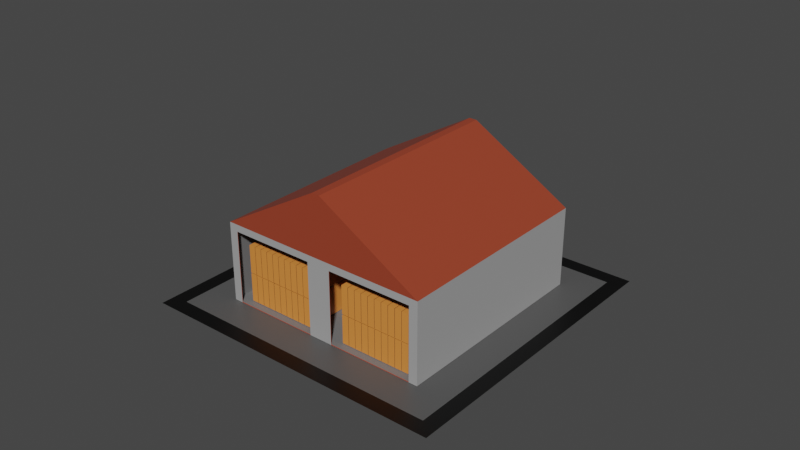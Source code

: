 # Source: close_sclad_2x2.blend  (saved by Blender 2.93.20; exported with 4.5.12 LTS)
import bpy
from mathutils import Matrix  # noqa: F401  (used for matrix-valued properties, if any)

bpy.ops.wm.read_factory_settings(use_empty=True)
scene = bpy.context.scene
scene.name = 'Scene'

# ---- collections
col_collection = bpy.data.collections.new('Collection'); scene.collection.children.link(col_collection)

# ---- materials (node trees are filled in below, after node groups)
mat_material_007 = bpy.data.materials.new('Material.007')
mat_material_007.use_transparent_shadow = False
mat_006 = bpy.data.materials.new('Дорога.006')
mat_006.use_transparent_shadow = False
mat_002 = bpy.data.materials.new('Красный.002')
mat_002.alpha_threshold = 0.0
mat_002.use_transparent_shadow = False
mat_002.line_color = (0.0, 0.0, 0.0, 1.0)
mat_002_1 = bpy.data.materials.new('Серый.002')
mat_002_1.use_transparent_shadow = False
mat_x = bpy.data.materials.new('СветлоСерый')
mat_x.use_transparent_shadow = False
mat_001 = bpy.data.materials.new('Белый.001')
mat_001.use_transparent_shadow = False
mat_001_1 = bpy.data.materials.new('Коричневый.001')
mat_001_1.use_transparent_shadow = False
mat_002_2 = bpy.data.materials.new('Черный.002')
mat_002_2.use_transparent_shadow = False

# ---- material node trees
mat_material_007.use_nodes = True; mat_material_007.node_tree.nodes.clear()
_N = mat_material_007.node_tree.nodes; _L = mat_material_007.node_tree.links
n0 = _N.new('ShaderNodeBsdfPrincipled'); n0.name = 'Principled BSDF'; n0.location = (10, 300)
n0.distribution = 'GGX'
n0.subsurface_method = 'BURLEY'
n0.inputs[0].default_value = (0.08714, 0.08714, 0.08714, 1.0)
n0.inputs[3].default_value = 1.45
n0.inputs[27].default_value = (0.0, 0.0, 0.0, 1.0)
n0.inputs[28].default_value = 1.0
n1 = _N.new('ShaderNodeOutputMaterial'); n1.name = 'Material Output'; n1.location = (300, 300)
_L.new(n0.outputs[0], n1.inputs[0])
n1.is_active_output = True
mat_006.use_nodes = True; mat_006.node_tree.nodes.clear()
_N = mat_006.node_tree.nodes; _L = mat_006.node_tree.links
n0 = _N.new('ShaderNodeBsdfPrincipled'); n0.name = 'Principled BSDF'; n0.location = (10, 300)
n0.distribution = 'GGX'
n0.subsurface_method = 'BURLEY'
n0.inputs[0].default_value = (0.0, 0.0, 0.0, 1.0)
n0.inputs[3].default_value = 1.45
n0.inputs[27].default_value = (0.0, 0.0, 0.0, 1.0)
n0.inputs[28].default_value = 1.0
n1 = _N.new('ShaderNodeOutputMaterial'); n1.name = 'Material Output'; n1.location = (300, 300)
_L.new(n0.outputs[0], n1.inputs[0])
n1.is_active_output = True
mat_002.use_nodes = True; mat_002.node_tree.nodes.clear()
_N = mat_002.node_tree.nodes; _L = mat_002.node_tree.links
n0 = _N.new('ShaderNodeOutputMaterial'); n0.name = 'Material Output'; n0.location = (300, 300)
n1 = _N.new('ShaderNodeBsdfPrincipled'); n1.name = 'Principled BSDF'; n1.location = (10, 300)
n1.distribution = 'GGX'
n1.subsurface_method = 'BURLEY'
n1.inputs[0].default_value = (0.3264, 0.05265, 0.02421, 1.0)
n1.inputs[2].default_value = 0.4
n1.inputs[3].default_value = 1.45
n1.inputs[27].default_value = (0.0, 0.0, 0.0, 1.0)
n1.inputs[28].default_value = 1.0
_L.new(n1.outputs[0], n0.inputs[0])
n0.is_active_output = True
mat_002_1.use_nodes = True; mat_002_1.node_tree.nodes.clear()
_N = mat_002_1.node_tree.nodes; _L = mat_002_1.node_tree.links
n0 = _N.new('ShaderNodeBsdfPrincipled'); n0.name = 'Principled BSDF'; n0.location = (10, 300)
n0.distribution = 'GGX'
n0.subsurface_method = 'BURLEY'
n0.inputs[0].default_value = (0.1734, 0.1734, 0.1734, 1.0)
n0.inputs[3].default_value = 1.45
n0.inputs[27].default_value = (0.0, 0.0, 0.0, 1.0)
n0.inputs[28].default_value = 1.0
n1 = _N.new('ShaderNodeOutputMaterial'); n1.name = 'Material Output'; n1.location = (300, 300)
_L.new(n0.outputs[0], n1.inputs[0])
n1.is_active_output = True
mat_x.use_nodes = True; mat_x.node_tree.nodes.clear()
_N = mat_x.node_tree.nodes; _L = mat_x.node_tree.links
n0 = _N.new('ShaderNodeBsdfPrincipled'); n0.name = 'Principled BSDF'; n0.location = (10, 300)
n0.distribution = 'GGX'
n0.subsurface_method = 'BURLEY'
n0.inputs[0].default_value = (0.3757, 0.3757, 0.3757, 1.0)
n0.inputs[3].default_value = 1.45
n0.inputs[27].default_value = (0.0, 0.0, 0.0, 1.0)
n0.inputs[28].default_value = 1.0
n1 = _N.new('ShaderNodeOutputMaterial'); n1.name = 'Material Output'; n1.location = (300, 300)
_L.new(n0.outputs[0], n1.inputs[0])
n1.is_active_output = True
mat_001.use_nodes = True; mat_001.node_tree.nodes.clear()
_N = mat_001.node_tree.nodes; _L = mat_001.node_tree.links
n0 = _N.new('ShaderNodeBsdfPrincipled'); n0.name = 'Principled BSDF'; n0.location = (10, 300)
n0.distribution = 'GGX'
n0.subsurface_method = 'BURLEY'
n0.inputs[0].default_value = (1.0, 0.9702, 1.0, 1.0)
n0.inputs[3].default_value = 1.45
n0.inputs[27].default_value = (0.0, 0.0, 0.0, 1.0)
n0.inputs[28].default_value = 1.0
n1 = _N.new('ShaderNodeOutputMaterial'); n1.name = 'Material Output'; n1.location = (300, 300)
_L.new(n0.outputs[0], n1.inputs[0])
n1.is_active_output = True
mat_001_1.use_nodes = True; mat_001_1.node_tree.nodes.clear()
_N = mat_001_1.node_tree.nodes; _L = mat_001_1.node_tree.links
n0 = _N.new('ShaderNodeBsdfPrincipled'); n0.name = 'Principled BSDF'; n0.location = (10, 300)
n0.distribution = 'GGX'
n0.subsurface_method = 'BURLEY'
n0.inputs[0].default_value = (0.8, 0.2656, 0.05181, 1.0)
n0.inputs[3].default_value = 1.45
n0.inputs[27].default_value = (0.0, 0.0, 0.0, 1.0)
n0.inputs[28].default_value = 1.0
n1 = _N.new('ShaderNodeOutputMaterial'); n1.name = 'Material Output'; n1.location = (300, 300)
_L.new(n0.outputs[0], n1.inputs[0])
n1.is_active_output = True
mat_002_2.use_nodes = True; mat_002_2.node_tree.nodes.clear()
_N = mat_002_2.node_tree.nodes; _L = mat_002_2.node_tree.links
n0 = _N.new('ShaderNodeBsdfPrincipled'); n0.name = 'Principled BSDF'; n0.location = (10, 300)
n0.distribution = 'GGX'
n0.subsurface_method = 'BURLEY'
n0.inputs[0].default_value = (0.0, 0.0, 0.0, 1.0)
n0.inputs[2].default_value = 1.0
n0.inputs[3].default_value = 1.45
n0.inputs[27].default_value = (0.0, 0.0, 0.0, 1.0)
n0.inputs[28].default_value = 1.0
n1 = _N.new('ShaderNodeOutputMaterial'); n1.name = 'Material Output'; n1.location = (300, 300)
_L.new(n0.outputs[0], n1.inputs[0])
n1.is_active_output = True

# ---- world
world_world = bpy.data.worlds.new('World'); scene.world = world_world
world_world.use_nodes = True; world_world.node_tree.nodes.clear()
_N = world_world.node_tree.nodes; _L = world_world.node_tree.links
n0 = _N.new('ShaderNodeOutputWorld'); n0.name = 'World Output'; n0.location = (300, 300)
n1 = _N.new('ShaderNodeBackground'); n1.name = 'Background'; n1.location = (10, 300)
n1.inputs[0].default_value = (0.05088, 0.05088, 0.05088, 1.0)
_L.new(n1.outputs[0], n0.inputs[0])
n0.is_active_output = True
world_world.color = (0.05088, 0.05088, 0.05088)
world_world.use_sun_shadow = False
world_world.sun_shadow_jitter_overblur = 0.0

# ---- meshes
me_plane_010 = bpy.data.meshes.new('Plane.010')
me_plane_010.from_pydata([(-0.025, -0.025, 0.0), (0.075, -0.025, 0.0), (-0.025, 0.075, 0.0), (0.075, 0.075, 0.0), (0.07, -0.025, 0.0), (0.07, 0.075, 0.0), (-0.02, 0.075, 0.0), (-0.02, -0.025, 0.0), (-0.025, 0.07, 0.0), (0.075, 0.07, 0.0), (0.07, 0.07, 0.0), (-0.02, 0.07, 0.0), (-0.025, -0.02, 0.0), (0.075, -0.02, 0.0), (0.07, -0.02, 0.0), (-0.02, -0.02, 0.0), (-0.006831, -0.009669, 0.02371), (0.05683, -0.009534, 0.0002065), (0.05683, -0.009669, 9.651e-05), (0.05683, -0.009534, 0.02371), (0.05683, -0.009669, 0.02371), (0.02104, -0.009534, 0.0002065), (0.02104, -0.009669, 9.651e-05), (0.02896, -0.009669, 9.651e-05), (0.02896, -0.009534, 0.0002065), (0.02625, -0.009669, 9.651e-05), (0.02625, -0.009534, 0.0002065), (0.02375, -0.009669, 9.651e-05), (0.02375, -0.009534, 0.0002065), (0.02375, -0.009669, 0.02593), (0.02375, -0.009534, 0.02593), (-0.006831, -0.009534, 0.0002065), (-0.006831, -0.009669, 9.651e-05), (0.02375, -0.009534, 0.0452), (0.02371, -0.009669, 0.04531), (0.02625, -0.009534, 0.0452), (0.02629, -0.009669, 0.04531), (0.02104, -0.009534, 0.02371), (0.02896, -0.009534, 0.02371), (0.05953, -0.009534, 0.0002065), (0.05967, -0.009669, 9.651e-05), (0.05953, -0.009534, 0.02593), (0.05967, -0.009669, 0.02599), (-0.009669, -0.009669, 0.02599), (-0.009534, -0.009534, 0.02593), (-0.009669, -0.009669, 9.651e-05), (-0.009534, -0.009534, 0.0002065), (0.02625, -0.009534, 0.02593), (0.02625, -0.009669, 0.02593), (-0.006831, 0.05953, 0.0002065), (-0.006831, 0.05967, 9.651e-05), (0.02629, 0.05967, 0.04531), (0.02625, 0.05953, 0.0452), (0.02371, 0.05967, 0.04531), (0.02375, 0.05953, 0.0452), (0.02896, 0.05953, 0.02371), (0.02896, 0.05967, 0.02371), (-0.009534, 0.05953, 0.0002065), (-0.009669, 0.05967, 9.651e-05), (0.05953, 0.05953, 0.02593), (0.05967, 0.05967, 0.02599), (0.02625, 0.05967, 0.02593), (0.02625, 0.05953, 0.02593), (-0.009534, 0.025, 0.0002065), (-0.009669, 0.025, 9.651e-05), (-0.009669, 0.025, 0.02599), (-0.009534, 0.025, 0.02593), (0.05953, 0.025, 0.02593), (0.05967, 0.025, 0.02599), (0.02375, 0.025, 9.651e-05), (0.02375, 0.025, 0.0002065), (0.05683, 0.05967, 9.651e-05), (0.05683, 0.05953, 0.0002065), (0.05683, 0.05967, 0.02371), (0.05683, 0.05953, 0.02371), (-0.006831, 0.05953, 0.02371), (-0.006831, 0.05967, 0.02371), (0.02896, 0.05953, 0.0002065), (0.02896, 0.05967, 9.651e-05), (0.02104, 0.05953, 0.0002065), (0.02104, 0.05967, 9.651e-05), (0.02104, 0.05953, 0.02371), (0.02104, 0.05967, 0.02371), (0.05967, 0.05967, 9.651e-05), (0.05953, 0.05953, 0.0002065), (-0.009534, 0.05953, 0.02593), (-0.009669, 0.05967, 0.02599), (0.02375, 0.05967, 9.651e-05), (0.02375, 0.05953, 0.0002065), (0.02625, 0.05953, 0.0002065), (0.02625, 0.05967, 9.651e-05), (0.02375, 0.05953, 0.02593), (0.02375, 0.05967, 0.02593), (0.05953, 0.025, 0.0002065), (0.05967, 0.025, 9.651e-05), (0.02625, 0.025, 9.651e-05), (0.02625, 0.025, 0.0002065), (0.02629, 0.025, 0.04531), (0.02624, 0.025, 0.0452), (0.02371, 0.025, 0.04531), (0.02376, 0.025, 0.0452), (0.02104, 0.025, 0.0002065), (0.02104, 0.025, 9.651e-05), (0.02896, 0.025, 9.651e-05), (0.02896, 0.025, 0.0002065), (-0.006831, 0.025, 0.0002065), (-0.006831, 0.025, 9.651e-05), (0.05683, 0.025, 9.651e-05), (0.05683, 0.025, 0.0002065), (0.02896, -0.009669, 0.02371), (0.02104, -0.009669, 0.02371), (-0.006831, -0.009534, 0.02371), (0.01865, 0.03494, 0.0003945), (0.01865, -0.004816, 0.0003945), (0.01865, -0.004929, 0.0003945), (0.01865, -0.004929, 0.002646), (0.01865, -0.007181, 0.0003945), (0.01865, -0.007181, 0.002646), (0.0164, -0.007181, 0.0003945), (0.0164, -0.007181, 0.002646), (0.01865, 0.03494, 0.002691), (0.01865, -0.004816, 0.002691), (0.01865, -0.004929, 0.004943), (0.0164, -0.007181, 0.004943), (0.01865, 0.03494, 0.004988), (0.01865, 0.03494, 0.007239), (0.01865, -0.004816, 0.004988), (0.01865, -0.004816, 0.007239), (0.01865, -0.004929, 0.007239), (0.01865, -0.007181, 0.004988), (0.01865, -0.007181, 0.007239), (0.01865, 0.03494, 0.009536), (0.01865, -0.004816, 0.009536), (0.0164, 0.03494, 0.009536), (0.0164, -0.004816, 0.009536), (0.01865, -0.004929, 0.009536), (0.01865, -0.007181, 0.009536), (0.0164, -0.004929, 0.009536), (0.0164, -0.007181, 0.007284), (0.0164, -0.007181, 0.009536), (0.01629, -0.007181, 0.0003945), (0.01629, -0.007181, 0.002646), (0.01404, -0.007181, 0.0003945), (0.01404, -0.007181, 0.002646), (0.01629, -0.007181, 0.004943), (0.01404, -0.007181, 0.004988), (0.01404, -0.007181, 0.007239), (0.01629, 0.03494, 0.009536), (0.01629, -0.004816, 0.009536), (0.01404, 0.03494, 0.009536), (0.01404, -0.004816, 0.009536), (0.01629, -0.004929, 0.009536), (0.01629, -0.007181, 0.007284), (0.01629, -0.007181, 0.009536), (0.01404, -0.004929, 0.009536), (0.01404, -0.007181, 0.009536), (0.01392, -0.007181, 0.0003945), (0.01392, -0.007181, 0.002646), (0.01167, -0.007181, 0.0003945), (0.01392, -0.007181, 0.004943), (0.01167, -0.007181, 0.002691), (0.01167, -0.007181, 0.004988), (0.01167, -0.007181, 0.007239), (0.01392, 0.03494, 0.009536), (0.01392, -0.004816, 0.009536), (0.01167, 0.03494, 0.009536), (0.01167, -0.004816, 0.009536), (0.01392, -0.004929, 0.009536), (0.01392, -0.007181, 0.007284), (0.01392, -0.007181, 0.009536), (0.01167, -0.004929, 0.009536), (0.01167, -0.007181, 0.009536), (0.01156, -0.007181, 0.0003945), (0.009308, -0.007181, 0.0003945), (0.01156, -0.007181, 0.002691), (0.01156, -0.007181, 0.004943), (0.009308, -0.007181, 0.002691), (0.009308, -0.007181, 0.004943), (0.009308, -0.007181, 0.007239), (0.01156, 0.03494, 0.009536), (0.01156, -0.004816, 0.009536), (0.009308, 0.03494, 0.009536), (0.009308, -0.004816, 0.009536), (0.01156, -0.004929, 0.009536), (0.01156, -0.007181, 0.007284), (0.01156, -0.007181, 0.009536), (0.009308, -0.004929, 0.009536), (0.009308, -0.007181, 0.009536), (0.009195, -0.007181, 0.0003945), (0.006944, -0.007181, 0.0003945), (0.006944, -0.007181, 0.002646), (0.009195, -0.007181, 0.002691), (0.009195, -0.007181, 0.004943), (0.006944, -0.007181, 0.004943), (0.009195, -0.007181, 0.007239), (0.0185, -0.006605, 0.009615), (-0.004464, -0.006605, 0.009615), (-0.004464, -0.006605, 0.019), (0.0185, -0.006605, 0.019), (-0.004877, -0.007181, 0.01904), (-0.004877, -0.004929, 0.01904), (-0.004877, -0.004929, 0.01678), (-0.002625, -0.007181, 0.01904), (-0.002625, -0.007181, 0.01678), (0.009195, 0.03494, 0.009536), (0.009195, -0.004816, 0.009536), (0.006944, 0.03494, 0.009536), (0.006944, -0.004816, 0.009536), (0.009195, -0.004929, 0.009536), (0.009195, -0.007181, 0.009536), (0.006944, -0.004929, 0.009536), (0.006944, -0.007181, 0.007284), (0.006944, -0.007181, 0.009536), (-0.002625, -0.004929, 0.01904), (-0.004877, -0.004816, 0.01904), (-0.004877, -0.004816, 0.01678), (-0.004877, 0.03494, 0.01904), (0.006831, -0.007181, 0.0003945), (0.006831, -0.007181, 0.002646), (0.00458, -0.007181, 0.0003945), (-0.004877, 0.03494, 0.01678), (-0.002625, -0.004816, 0.01904), (-0.002625, 0.03494, 0.01904), (-0.004877, -0.007181, 0.01674), (0.00458, -0.007181, 0.002691), (0.006831, -0.007181, 0.004988), (0.006831, -0.007181, 0.007239), (0.00458, -0.007181, 0.004988), (0.00458, -0.007181, 0.007239), (-0.004877, -0.007181, 0.01444), (-0.004877, -0.007181, 0.01219), (-0.004877, -0.004929, 0.01444), (-0.002625, -0.007181, 0.01444), (-0.002625, -0.007181, 0.01219), (-0.004877, -0.004816, 0.01444), (-0.004877, 0.03494, 0.01444), (-0.004877, 0.03494, 0.01219), (-0.004877, -0.007181, 0.009895), (-0.004877, -0.004929, 0.01215), (-0.004877, -0.004929, 0.009895), (-0.002625, -0.007181, 0.009895), (-0.004877, -0.004816, 0.01215), (-0.004877, -0.004816, 0.009895), (0.006831, 0.03494, 0.009536), (0.006831, -0.004816, 0.009536), (0.00458, 0.03494, 0.009536), (0.00458, -0.004816, 0.009536), (0.006831, -0.004929, 0.009536), (0.006831, -0.007181, 0.009536), (0.00458, -0.004929, 0.009536), (0.00458, -0.007181, 0.009536), (-0.004877, 0.03494, 0.009895), (-0.002513, -0.007181, 0.01904), (-0.002513, -0.004929, 0.01904), (0.004467, -0.007181, 0.0003945), (0.004467, -0.007181, 0.002646), (0.002216, -0.007181, 0.0003945), (0.002216, -0.007181, 0.002646), (-0.0002612, -0.007181, 0.01904), (-0.0002612, -0.004929, 0.01904), (-0.002513, -0.004816, 0.01904), (0.004467, -0.007181, 0.004943), (-0.002513, 0.03494, 0.01904), (-0.0002612, -0.004816, 0.01904), (-0.0002612, 0.03494, 0.01904), (-0.002513, -0.007181, 0.01674), (0.004467, -0.007181, 0.007239), (0.002216, -0.007181, 0.004988), (-0.0002612, -0.007181, 0.01674), (-0.002513, -0.007181, 0.01444), (-0.0002612, -0.007181, 0.01444), (-0.0002612, -0.007181, 0.01219), (-0.002513, -0.007181, 0.01215), (-0.002513, -0.007181, 0.009895), (-0.0002612, -0.007181, 0.009895), (-0.0001486, -0.007181, 0.01904), (-0.0001486, -0.007181, 0.01678), (-0.0001486, -0.004929, 0.01904), (0.002103, -0.007181, 0.01904), (0.002103, -0.004929, 0.01904), (-0.0001486, -0.004816, 0.01904), (-0.0001486, 0.03494, 0.01904), (0.002103, -0.004816, 0.01904), (0.002103, 0.03494, 0.01904), (-0.0001486, -0.007181, 0.01449), (0.002103, -0.007181, 0.01674), (0.004467, 0.03494, 0.009536), (0.004467, -0.004816, 0.009536), (0.002216, 0.03494, 0.009536), (0.002216, -0.004816, 0.009536), (0.004467, -0.004929, 0.009536), (0.004467, -0.007181, 0.009536), (0.002216, -0.004929, 0.009536), (0.002216, -0.007181, 0.007284), (0.002216, -0.007181, 0.009536), (0.002103, -0.007181, 0.01449), (0.002103, -0.007181, 0.0003945), (-0.0001486, -0.007181, 0.0003945), (0.002103, -0.007181, 0.01219), (-0.0001486, -0.007181, 0.01215), (-0.0001486, -0.007181, 0.009895), (0.002103, -0.007181, 0.002691), (0.002103, -0.007181, 0.004943), (-0.0001486, -0.007181, 0.002691), (0.002103, -0.007181, 0.009895), (0.002216, -0.007181, 0.01904), (0.002216, -0.004929, 0.01904), (0.002103, -0.007181, 0.007239), (-0.0001486, -0.007181, 0.004988), (-0.0001486, -0.007181, 0.007239), (0.004467, -0.007181, 0.01904), (0.004467, -0.007181, 0.01678), (0.004467, -0.004929, 0.01904), (0.002216, -0.004816, 0.01904), (0.002216, 0.03494, 0.01904), (0.004467, -0.004816, 0.01904), (0.004467, 0.03494, 0.01904), (0.002216, -0.007181, 0.01674), (0.002216, -0.007181, 0.01444), (0.004467, -0.007181, 0.01444), (0.004467, -0.007181, 0.01219), (0.002216, -0.007181, 0.01215), (0.002216, -0.007181, 0.009895), (0.004467, -0.007181, 0.009895), (0.00458, -0.007181, 0.01904), (0.00458, -0.004929, 0.01904), (0.006831, -0.007181, 0.01904), (0.002103, 0.03494, 0.009536), (0.002103, -0.004816, 0.009536), (-0.0001486, 0.03494, 0.009536), (-0.0001486, -0.004816, 0.009536), (0.002103, -0.004929, 0.009536), (0.002103, -0.007181, 0.009536), (-0.0001486, -0.004929, 0.009536), (-0.0001486, -0.007181, 0.009536), (0.006831, -0.004929, 0.01904), (0.00458, -0.004816, 0.01904), (0.00458, 0.03494, 0.01904), (0.006831, -0.004816, 0.01904), (-0.0002612, -0.007181, 0.0003945), (-0.002513, -0.007181, 0.0003945), (0.006831, 0.03494, 0.01904), (0.00458, -0.007181, 0.01674), (0.006831, -0.007181, 0.01674), (-0.0002612, -0.007181, 0.002691), (-0.0002612, -0.007181, 0.004943), (-0.002513, -0.007181, 0.002691), (-0.002513, -0.007181, 0.004943), (0.006831, -0.007181, 0.01449), (0.00458, -0.007181, 0.01444), (-0.002513, -0.007181, 0.007239), (0.006831, -0.007181, 0.01219), (0.00458, -0.007181, 0.01215), (0.00458, -0.007181, 0.009895), (0.006831, -0.007181, 0.009895), (0.006944, -0.007181, 0.01904), (0.006944, -0.007181, 0.01678), (0.006944, -0.004929, 0.01904), (0.009195, -0.007181, 0.01904), (0.009195, -0.004929, 0.01904), (0.006944, -0.004816, 0.01904), (0.006944, 0.03494, 0.01904), (0.009195, -0.004816, 0.01904), (0.009195, 0.03494, 0.01904), (0.009195, -0.007181, 0.01674), (0.009195, -0.007181, 0.01449), (0.006944, -0.007181, 0.01444), (0.006944, -0.007181, 0.01219), (0.009195, -0.007181, 0.01219), (-0.0002612, 0.03494, 0.009536), (-0.0002612, -0.004816, 0.009536), (-0.002513, 0.03494, 0.009536), (-0.002513, -0.004816, 0.009536), (-0.0002612, -0.004929, 0.009536), (-0.0002612, -0.007181, 0.007284), (-0.0002612, -0.007181, 0.009536), (-0.002513, -0.004929, 0.009536), (-0.002513, -0.007181, 0.009536), (0.006944, -0.007181, 0.009895), (0.009195, -0.007181, 0.009895), (0.009308, -0.007181, 0.01904), (0.009308, -0.007181, 0.01678), (0.009308, -0.004929, 0.01904), (0.01156, -0.007181, 0.01904), (0.01156, -0.004929, 0.01904), (0.009308, -0.004816, 0.01904), (0.009308, 0.03494, 0.01904), (0.01156, -0.004816, 0.01904), (0.01156, 0.03494, 0.01904), (0.01156, -0.007181, 0.01674), (0.009308, -0.007181, 0.01444), (0.009308, -0.007181, 0.01219), (0.01156, -0.007181, 0.01444), (0.009308, -0.007181, 0.009895), (0.01156, -0.007181, 0.01215), (-0.004877, 0.03494, 0.0003945), (-0.004877, -0.004816, 0.0003945), (-0.004877, -0.004816, 0.002646), (-0.002625, -0.007181, 0.0003945), (-0.004877, -0.004929, 0.0003945), (-0.004877, -0.004929, 0.002646), (-0.004877, -0.007181, 0.0003945), (-0.004877, -0.007181, 0.002646), (0.01156, -0.007181, 0.009895), (0.01167, -0.007181, 0.01904), (0.01167, -0.004929, 0.01904), (0.01392, -0.007181, 0.01904), (0.01392, -0.004929, 0.01904), (0.01167, -0.004816, 0.01904), (0.01167, 0.03494, 0.01904), (0.01392, -0.004816, 0.01904), (0.01392, 0.03494, 0.01904), (0.01167, -0.007181, 0.01674), (0.01392, -0.007181, 0.01674), (0.01167, -0.007181, 0.01444), (0.01392, -0.007181, 0.01444), (0.01392, -0.007181, 0.01219), (0.01167, -0.007181, 0.01215), (0.01167, -0.007181, 0.009895), (0.01392, -0.007181, 0.009895), (0.01404, -0.007181, 0.01904), (-0.004877, 0.03494, 0.002691), (-0.004877, 0.03494, 0.004943), (-0.002625, -0.007181, 0.002691), (-0.002625, -0.007181, 0.004943), (-0.004877, -0.004929, 0.004943), (-0.004877, -0.007181, 0.004943), (0.01404, -0.004929, 0.01904), (0.01629, -0.007181, 0.01904), (0.01629, -0.007181, 0.01678), (0.01629, -0.004929, 0.01904), (0.01404, -0.004816, 0.01904), (0.01404, 0.03494, 0.01904), (0.01629, -0.004816, 0.01904), (0.01629, 0.03494, 0.01904), (0.01404, -0.007181, 0.01674), (0.01404, -0.007181, 0.01444), (0.01629, -0.007181, 0.01444), (0.01629, -0.007181, 0.01219), (0.01404, -0.007181, 0.01215), (0.01404, -0.007181, 0.009895), (0.01629, -0.007181, 0.009895), (0.0164, -0.007181, 0.01904), (0.0164, -0.004929, 0.01904), (-0.004877, 0.03494, 0.007239), (-0.004877, -0.004816, 0.004988), (-0.004877, -0.004816, 0.007239), (-0.002625, -0.007181, 0.007239), (-0.004877, -0.004929, 0.007239), (0.01865, -0.007181, 0.01904), (0.01865, -0.007181, 0.01678), (0.01865, -0.004929, 0.01904), (0.0164, -0.004816, 0.01904), (0.0164, 0.03494, 0.01904), (0.01865, -0.004816, 0.01904), (0.01865, -0.004816, 0.01678), (0.01865, 0.03494, 0.01904), (0.0164, -0.007181, 0.01674), (0.01865, -0.007181, 0.01449), (0.01865, -0.004929, 0.01674), (0.01865, 0.03494, 0.01674), (0.0164, -0.007181, 0.01444), (0.0164, -0.007181, 0.01219), (0.01865, -0.007181, 0.01219), (0.01865, -0.004929, 0.01444), (0.01865, -0.004929, 0.01219), (0.01865, -0.004816, 0.01444), (0.01865, -0.004816, 0.01219), (0.01865, 0.03494, 0.01444), (0.01865, 0.03494, 0.01219), (0.0164, -0.007181, 0.009895), (0.01865, -0.007181, 0.009895), (-0.002625, 0.03494, 0.009536), (-0.002625, -0.004816, 0.009536), (-0.004877, 0.03494, 0.009536), (-0.004877, -0.004816, 0.009536), (-0.002625, -0.004929, 0.009536), (-0.002625, -0.007181, 0.009536), (-0.004877, -0.004929, 0.009536), (-0.004877, -0.007181, 0.007284), (-0.004877, -0.007181, 0.009536), (0.01865, -0.004929, 0.009895), (0.0185, -0.006605, 0.009497), (-0.004464, -0.006605, 0.009497), (0.01865, -0.004816, 0.009895), (-0.004464, -0.006605, 0.000115), (0.01865, 0.03494, 0.009895), (0.0185, -0.006605, 0.000115), (0.05465, 0.03494, 0.0003945), (0.05465, -0.004816, 0.0003945), (0.05465, -0.004929, 0.0003945), (0.05465, -0.004929, 0.002646), (0.05465, -0.007181, 0.0003945), (0.05465, -0.007181, 0.002646), (0.0524, -0.007181, 0.0003945), (0.0524, -0.007181, 0.002646), (0.05465, 0.03494, 0.002691), (0.05465, -0.004816, 0.002691), (0.05465, -0.004929, 0.004943), (0.0524, -0.007181, 0.004943), (0.05465, 0.03494, 0.004988), (0.05465, 0.03494, 0.007239), (0.05465, -0.004816, 0.004988), (0.05465, -0.004816, 0.007239), (0.05465, -0.004929, 0.007239), (0.05465, -0.007181, 0.004988), (0.05465, -0.007181, 0.007239), (0.05465, 0.03494, 0.009536), (0.05465, -0.004816, 0.009536), (0.0524, 0.03494, 0.009536), (0.0524, -0.004816, 0.009536), (0.05465, -0.004929, 0.009536), (0.05465, -0.007181, 0.009536), (0.0524, -0.004929, 0.009536), (0.0524, -0.007181, 0.007284), (0.0524, -0.007181, 0.009536), (0.05229, -0.007181, 0.0003945), (0.05229, -0.007181, 0.002646), (0.05004, -0.007181, 0.0003945), (0.05004, -0.007181, 0.002646), (0.05229, -0.007181, 0.004943), (0.05004, -0.007181, 0.004988), (0.05004, -0.007181, 0.007239), (0.05229, 0.03494, 0.009536), (0.05229, -0.004816, 0.009536), (0.05004, 0.03494, 0.009536), (0.05004, -0.004816, 0.009536), (0.05229, -0.004929, 0.009536), (0.05229, -0.007181, 0.007284), (0.05229, -0.007181, 0.009536), (0.05004, -0.004929, 0.009536), (0.05004, -0.007181, 0.009536), (0.04992, -0.007181, 0.0003945), (0.04992, -0.007181, 0.002646), (0.04767, -0.007181, 0.0003945), (0.04992, -0.007181, 0.004943), (0.04767, -0.007181, 0.002691), (0.04767, -0.007181, 0.004988), (0.04767, -0.007181, 0.007239), (0.04992, 0.03494, 0.009536), (0.04992, -0.004816, 0.009536), (0.04767, 0.03494, 0.009536), (0.04767, -0.004816, 0.009536), (0.04992, -0.004929, 0.009536), (0.04992, -0.007181, 0.007284), (0.04992, -0.007181, 0.009536), (0.04767, -0.004929, 0.009536), (0.04767, -0.007181, 0.009536), (0.04756, -0.007181, 0.0003945), (0.04531, -0.007181, 0.0003945), (0.04756, -0.007181, 0.002691), (0.04756, -0.007181, 0.004943), (0.04531, -0.007181, 0.002691), (0.04531, -0.007181, 0.004943), (0.04531, -0.007181, 0.007239), (0.04756, 0.03494, 0.009536), (0.04756, -0.004816, 0.009536), (0.04531, 0.03494, 0.009536), (0.04531, -0.004816, 0.009536), (0.04756, -0.004929, 0.009536), (0.04756, -0.007181, 0.007284), (0.04756, -0.007181, 0.009536), (0.04531, -0.004929, 0.009536), (0.04531, -0.007181, 0.009536), (0.0452, -0.007181, 0.0003945), (0.04294, -0.007181, 0.0003945), (0.04294, -0.007181, 0.002646), (0.0452, -0.007181, 0.002691), (0.0452, -0.007181, 0.004943), (0.04294, -0.007181, 0.004943), (0.0452, -0.007181, 0.007239), (0.0545, -0.006605, 0.009615), (0.03154, -0.006605, 0.009615), (0.03154, -0.006605, 0.019), (0.0545, -0.006605, 0.019), (0.03112, -0.007181, 0.01904), (0.03112, -0.004929, 0.01904), (0.03112, -0.004929, 0.01678), (0.03337, -0.007181, 0.01904), (0.03337, -0.007181, 0.01678), (0.0452, 0.03494, 0.009536), (0.0452, -0.004816, 0.009536), (0.04294, 0.03494, 0.009536), (0.04294, -0.004816, 0.009536), (0.0452, -0.004929, 0.009536), (0.0452, -0.007181, 0.009536), (0.04294, -0.004929, 0.009536), (0.04294, -0.007181, 0.007284), (0.04294, -0.007181, 0.009536), (0.03337, -0.004929, 0.01904), (0.03112, -0.004816, 0.01904), (0.03112, -0.004816, 0.01678), (0.03112, 0.03494, 0.01904), (0.04283, -0.007181, 0.0003945), (0.04283, -0.007181, 0.002646), (0.04058, -0.007181, 0.0003945), (0.03112, 0.03494, 0.01678), (0.03337, -0.004816, 0.01904), (0.03337, 0.03494, 0.01904), (0.03112, -0.007181, 0.01674), (0.04058, -0.007181, 0.002691), (0.04283, -0.007181, 0.004988), (0.04283, -0.007181, 0.007239), (0.04058, -0.007181, 0.004988), (0.04058, -0.007181, 0.007239), (0.03112, -0.007181, 0.01444), (0.03112, -0.007181, 0.01219), (0.03112, -0.004929, 0.01444), (0.03337, -0.007181, 0.01444), (0.03337, -0.007181, 0.01219), (0.03112, -0.004816, 0.01444), (0.03112, 0.03494, 0.01444), (0.03112, 0.03494, 0.01219), (0.03112, -0.007181, 0.009895), (0.03112, -0.004929, 0.01215), (0.03112, -0.004929, 0.009895), (0.03337, -0.007181, 0.009895), (0.03112, -0.004816, 0.01215), (0.03112, -0.004816, 0.009895), (0.04283, 0.03494, 0.009536), (0.04283, -0.004816, 0.009536), (0.04058, 0.03494, 0.009536), (0.04058, -0.004816, 0.009536), (0.04283, -0.004929, 0.009536), (0.04283, -0.007181, 0.009536), (0.04058, -0.004929, 0.009536), (0.04058, -0.007181, 0.009536), (0.03112, 0.03494, 0.009895), (0.03349, -0.007181, 0.01904), (0.03349, -0.004929, 0.01904), (0.04047, -0.007181, 0.0003945), (0.04047, -0.007181, 0.002646), (0.03822, -0.007181, 0.0003945), (0.03822, -0.007181, 0.002646), (0.03574, -0.007181, 0.01904), (0.03574, -0.004929, 0.01904), (0.03349, -0.004816, 0.01904), (0.04047, -0.007181, 0.004943), (0.03349, 0.03494, 0.01904), (0.03574, -0.004816, 0.01904), (0.03574, 0.03494, 0.01904), (0.03349, -0.007181, 0.01674), (0.04047, -0.007181, 0.007239), (0.03822, -0.007181, 0.004988), (0.03574, -0.007181, 0.01674), (0.03349, -0.007181, 0.01444), (0.03574, -0.007181, 0.01444), (0.03574, -0.007181, 0.01219), (0.03349, -0.007181, 0.01215), (0.03349, -0.007181, 0.009895), (0.03574, -0.007181, 0.009895), (0.03585, -0.007181, 0.01904), (0.03585, -0.007181, 0.01678), (0.03585, -0.004929, 0.01904), (0.0381, -0.007181, 0.01904), (0.0381, -0.004929, 0.01904), (0.03585, -0.004816, 0.01904), (0.03585, 0.03494, 0.01904), (0.0381, -0.004816, 0.01904), (0.0381, 0.03494, 0.01904), (0.03585, -0.007181, 0.01449), (0.0381, -0.007181, 0.01674), (0.04047, 0.03494, 0.009536), (0.04047, -0.004816, 0.009536), (0.03822, 0.03494, 0.009536), (0.03822, -0.004816, 0.009536), (0.04047, -0.004929, 0.009536), (0.04047, -0.007181, 0.009536), (0.03822, -0.004929, 0.009536), (0.03822, -0.007181, 0.007284), (0.03822, -0.007181, 0.009536), (0.0381, -0.007181, 0.01449), (0.0381, -0.007181, 0.0003945), (0.03585, -0.007181, 0.0003945), (0.0381, -0.007181, 0.01219), (0.03585, -0.007181, 0.01215), (0.03585, -0.007181, 0.009895), (0.0381, -0.007181, 0.002691), (0.0381, -0.007181, 0.004943), (0.03585, -0.007181, 0.002691), (0.0381, -0.007181, 0.009895), (0.03822, -0.007181, 0.01904), (0.03822, -0.004929, 0.01904), (0.0381, -0.007181, 0.007239), (0.03585, -0.007181, 0.004988), (0.03585, -0.007181, 0.007239), (0.04047, -0.007181, 0.01904), (0.04047, -0.007181, 0.01678), (0.04047, -0.004929, 0.01904), (0.03822, -0.004816, 0.01904), (0.03822, 0.03494, 0.01904), (0.04047, -0.004816, 0.01904), (0.04047, 0.03494, 0.01904), (0.03822, -0.007181, 0.01674), (0.03822, -0.007181, 0.01444), (0.04047, -0.007181, 0.01444), (0.04047, -0.007181, 0.01219), (0.03822, -0.007181, 0.01215), (0.03822, -0.007181, 0.009895), (0.04047, -0.007181, 0.009895), (0.04058, -0.007181, 0.01904), (0.04058, -0.004929, 0.01904), (0.04283, -0.007181, 0.01904), (0.0381, 0.03494, 0.009536), (0.0381, -0.004816, 0.009536), (0.03585, 0.03494, 0.009536), (0.03585, -0.004816, 0.009536), (0.0381, -0.004929, 0.009536), (0.0381, -0.007181, 0.009536), (0.03585, -0.004929, 0.009536), (0.03585, -0.007181, 0.009536), (0.04283, -0.004929, 0.01904), (0.04058, -0.004816, 0.01904), (0.04058, 0.03494, 0.01904), (0.04283, -0.004816, 0.01904), (0.03574, -0.007181, 0.0003945), (0.03349, -0.007181, 0.0003945), (0.04283, 0.03494, 0.01904), (0.04058, -0.007181, 0.01674), (0.04283, -0.007181, 0.01674), (0.03574, -0.007181, 0.002691), (0.03574, -0.007181, 0.004943), (0.03349, -0.007181, 0.002691), (0.03349, -0.007181, 0.004943), (0.04283, -0.007181, 0.01449), (0.04058, -0.007181, 0.01444), (0.03349, -0.007181, 0.007239), (0.04283, -0.007181, 0.01219), (0.04058, -0.007181, 0.01215), (0.04058, -0.007181, 0.009895), (0.04283, -0.007181, 0.009895), (0.04294, -0.007181, 0.01904), (0.04294, -0.007181, 0.01678), (0.04294, -0.004929, 0.01904), (0.0452, -0.007181, 0.01904), (0.0452, -0.004929, 0.01904), (0.04294, -0.004816, 0.01904), (0.04294, 0.03494, 0.01904), (0.0452, -0.004816, 0.01904), (0.0452, 0.03494, 0.01904), (0.0452, -0.007181, 0.01674), (0.0452, -0.007181, 0.01449), (0.04294, -0.007181, 0.01444), (0.04294, -0.007181, 0.01219), (0.0452, -0.007181, 0.01219), (0.03574, 0.03494, 0.009536), (0.03574, -0.004816, 0.009536), (0.03349, 0.03494, 0.009536), (0.03349, -0.004816, 0.009536), (0.03574, -0.004929, 0.009536), (0.03574, -0.007181, 0.007284), (0.03574, -0.007181, 0.009536), (0.03349, -0.004929, 0.009536), (0.03349, -0.007181, 0.009536), (0.04294, -0.007181, 0.009895), (0.0452, -0.007181, 0.009895), (0.04531, -0.007181, 0.01904), (0.04531, -0.007181, 0.01678), (0.04531, -0.004929, 0.01904), (0.04756, -0.007181, 0.01904), (0.04756, -0.004929, 0.01904), (0.04531, -0.004816, 0.01904), (0.04531, 0.03494, 0.01904), (0.04756, -0.004816, 0.01904), (0.04756, 0.03494, 0.01904), (0.04756, -0.007181, 0.01674), (0.04531, -0.007181, 0.01444), (0.04531, -0.007181, 0.01219), (0.04756, -0.007181, 0.01444), (0.04531, -0.007181, 0.009895), (0.04756, -0.007181, 0.01215), (0.03112, 0.03494, 0.0003945), (0.03112, -0.004816, 0.0003945), (0.03112, -0.004816, 0.002646), (0.03337, -0.007181, 0.0003945), (0.03112, -0.004929, 0.0003945), (0.03112, -0.004929, 0.002646), (0.03112, -0.007181, 0.0003945), (0.03112, -0.007181, 0.002646), (0.04756, -0.007181, 0.009895), (0.04767, -0.007181, 0.01904), (0.04767, -0.004929, 0.01904), (0.04992, -0.007181, 0.01904), (0.04992, -0.004929, 0.01904), (0.04767, -0.004816, 0.01904), (0.04767, 0.03494, 0.01904), (0.04992, -0.004816, 0.01904), (0.04992, 0.03494, 0.01904), (0.04767, -0.007181, 0.01674), (0.04992, -0.007181, 0.01674), (0.04767, -0.007181, 0.01444), (0.04992, -0.007181, 0.01444), (0.04992, -0.007181, 0.01219), (0.04767, -0.007181, 0.01215), (0.04767, -0.007181, 0.009895), (0.04992, -0.007181, 0.009895), (0.05004, -0.007181, 0.01904), (0.03112, 0.03494, 0.002691), (0.03112, 0.03494, 0.004943), (0.03337, -0.007181, 0.002691), (0.03337, -0.007181, 0.004943), (0.03112, -0.004929, 0.004943), (0.03112, -0.007181, 0.004943), (0.05004, -0.004929, 0.01904), (0.05229, -0.007181, 0.01904), (0.05229, -0.007181, 0.01678), (0.05229, -0.004929, 0.01904), (0.05004, -0.004816, 0.01904), (0.05004, 0.03494, 0.01904), (0.05229, -0.004816, 0.01904), (0.05229, 0.03494, 0.01904), (0.05004, -0.007181, 0.01674), (0.05004, -0.007181, 0.01444), (0.05229, -0.007181, 0.01444), (0.05229, -0.007181, 0.01219), (0.05004, -0.007181, 0.01215), (0.05004, -0.007181, 0.009895), (0.05229, -0.007181, 0.009895), (0.0524, -0.007181, 0.01904), (0.0524, -0.004929, 0.01904), (0.03112, 0.03494, 0.007239), (0.03112, -0.004816, 0.004988), (0.03112, -0.004816, 0.007239), (0.03337, -0.007181, 0.007239), (0.03112, -0.004929, 0.007239), (0.05465, -0.007181, 0.01904), (0.05465, -0.007181, 0.01678), (0.05465, -0.004929, 0.01904), (0.0524, -0.004816, 0.01904), (0.0524, 0.03494, 0.01904), (0.05465, -0.004816, 0.01904), (0.05465, -0.004816, 0.01678), (0.05465, 0.03494, 0.01904), (0.0524, -0.007181, 0.01674), (0.05465, -0.007181, 0.01449), (0.05465, -0.004929, 0.01674), (0.05465, 0.03494, 0.01674), (0.0524, -0.007181, 0.01444), (0.0524, -0.007181, 0.01219), (0.05465, -0.007181, 0.01219), (0.05465, -0.004929, 0.01444), (0.05465, -0.004929, 0.01219), (0.05465, -0.004816, 0.01444), (0.05465, -0.004816, 0.01219), (0.05465, 0.03494, 0.01444), (0.05465, 0.03494, 0.01219), (0.0524, -0.007181, 0.009895), (0.05465, -0.007181, 0.009895), (0.03337, 0.03494, 0.009536), (0.03337, -0.004816, 0.009536), (0.03112, 0.03494, 0.009536), (0.03112, -0.004816, 0.009536), (0.03337, -0.004929, 0.009536), (0.03337, -0.007181, 0.009536), (0.03112, -0.004929, 0.009536), (0.03112, -0.007181, 0.007284), (0.03112, -0.007181, 0.009536), (0.05465, -0.004929, 0.009895), (0.0545, -0.006605, 0.009497), (0.03154, -0.006605, 0.009497), (0.05465, -0.004816, 0.009895), (0.03154, -0.006605, 0.000115), (0.05465, 0.03494, 0.009895), (0.0545, -0.006605, 0.000115)], [], [(10, 9, 3, 5), (11, 10, 5, 6), (8, 11, 6, 2), (12, 15, 11, 8), (15, 14, 10, 11), (14, 13, 9, 10), (4, 1, 13, 14), (7, 4, 14, 15), (0, 7, 15, 12), (19, 17, 18, 20), (23, 18, 17, 24), (31, 111, 16, 32), (32, 22, 21, 31), (109, 23, 24, 38), (37, 21, 22, 110), (34, 99, 65, 43), (33, 44, 66, 100), (40, 94, 68, 42), (39, 41, 67, 93), (29, 34, 43), (30, 44, 33), (22, 102, 69, 27), (21, 28, 70, 101), (25, 48, 29, 27), (26, 28, 30, 47), (42, 68, 97, 36), (41, 35, 98, 67), (48, 36, 34, 29), (47, 30, 33, 35), (45, 32, 16, 43), (46, 44, 111, 31), (42, 20, 18, 40), (41, 39, 17, 19), (48, 109, 20, 42), (47, 41, 19, 38), (43, 16, 110, 29), (44, 30, 37, 111), (25, 23, 109, 48), (26, 47, 38, 24), (29, 110, 22, 27), (30, 28, 21, 37), (64, 45, 43, 65), (63, 66, 44, 46), (42, 36, 48), (41, 47, 35), (95, 103, 23, 25), (96, 26, 24, 104), (36, 97, 99, 34), (35, 33, 100, 98), (65, 99, 53, 86), (66, 85, 54, 100), (68, 94, 83, 60), (67, 59, 84, 93), (86, 53, 92), (85, 91, 54), (69, 102, 80, 87), (70, 88, 79, 101), (51, 60, 61), (52, 62, 59), (92, 61, 90, 87), (91, 88, 89, 62), (53, 99, 97, 51), (54, 52, 98, 100), (97, 68, 60, 51), (98, 52, 59, 67), (53, 51, 61, 92), (54, 91, 62, 52), (76, 50, 58, 86), (75, 85, 57, 49), (71, 73, 60, 83), (72, 84, 59, 74), (73, 56, 61, 60), (74, 59, 62, 55), (56, 78, 90, 61), (55, 62, 89, 77), (86, 58, 64, 65), (85, 66, 63, 57), (78, 103, 95, 90), (77, 89, 96, 104), (92, 82, 76, 86), (91, 85, 75, 81), (87, 80, 82, 92), (88, 91, 81, 79), (80, 50, 76, 82), (79, 81, 75, 49), (73, 71, 78, 56), (74, 55, 77, 72), (87, 90, 95, 69), (88, 70, 96, 89), (25, 27, 69, 95), (26, 96, 70, 28), (32, 106, 102, 22), (31, 21, 101, 105), (102, 106, 50, 80), (101, 79, 49, 105), (103, 107, 18, 23), (104, 24, 17, 108), (71, 107, 103, 78), (72, 77, 104, 108), (45, 64, 106, 32), (46, 31, 105, 63), (106, 64, 58, 50), (105, 49, 57, 63), (107, 94, 40, 18), (108, 17, 39, 93), (83, 94, 107, 71), (84, 72, 108, 93), (20, 109, 38, 19), (110, 16, 111, 37), (112, 120, 121, 113), (114, 115, 117, 116), (116, 117, 119, 118), (120, 124, 126, 121), (115, 122, 129, 117), (117, 129, 123, 119), (124, 125, 127, 126), (122, 128, 130, 129), (129, 130, 138, 123), (125, 131, 132, 127), (134, 132, 131, 133), (128, 135, 136, 130), (130, 136, 139, 138), (139, 136, 135, 137), (140, 141, 143, 142), (141, 144, 145, 143), (144, 152, 146, 145), (150, 148, 147, 149), (152, 153, 155, 146), (155, 153, 151, 154), (156, 157, 160, 158), (157, 159, 161, 160), (159, 168, 162, 161), (166, 164, 163, 165), (168, 169, 171, 162), (171, 169, 167, 170), (172, 174, 176, 173), (174, 175, 177, 176), (175, 184, 178, 177), (182, 180, 179, 181), (184, 185, 187, 178), (187, 185, 183, 186), (188, 191, 190, 189), (198, 197, 196, 195), (191, 192, 193, 190), (199, 202, 213, 200), (192, 194, 211, 193), (223, 199, 200, 201), (203, 202, 199, 223), (214, 221, 222, 216), (215, 214, 216, 220), (229, 223, 201, 231), (232, 203, 223, 229), (207, 205, 204, 206), (194, 209, 212, 211), (212, 209, 208, 210), (234, 215, 220, 235), (217, 218, 224, 219), (230, 229, 231, 238), (218, 225, 227, 224), (233, 232, 229, 230), (225, 226, 228, 227), (241, 234, 235, 236), (237, 230, 238, 239), (240, 233, 230, 237), (242, 241, 236, 251), (252, 258, 259, 253), (268, 258, 252, 265), (246, 244, 243, 245), (226, 248, 250, 228), (250, 248, 247, 249), (260, 263, 264, 262), (254, 255, 257, 256), (270, 268, 265, 269), (255, 261, 267, 257), (271, 270, 269, 272), (261, 266, 293, 267), (274, 271, 272, 273), (275, 278, 279, 277), (285, 278, 275, 276), (280, 282, 283, 281), (295, 285, 276, 284), (298, 295, 284, 299), (289, 287, 286, 288), (266, 291, 294, 293), (294, 291, 290, 292), (304, 298, 299, 300), (296, 301, 303, 297), (305, 310, 312, 306), (301, 302, 308, 303), (311, 310, 305, 317), (302, 307, 309, 308), (313, 315, 316, 314), (319, 311, 317, 318), (320, 319, 318, 321), (323, 320, 321, 322), (324, 326, 335, 325), (343, 326, 324, 342), (330, 328, 327, 329), (307, 332, 334, 309), (334, 332, 331, 333), (336, 338, 341, 337), (339, 344, 346, 340), (348, 343, 342, 349), (344, 345, 347, 346), (351, 348, 349, 352), (345, 374, 350, 347), (354, 351, 352, 353), (355, 358, 359, 357), (364, 358, 355, 356), (360, 362, 363, 361), (365, 364, 356, 366), (368, 365, 366, 367), (372, 370, 369, 371), (374, 375, 377, 350), (377, 375, 373, 376), (379, 368, 367, 378), (380, 383, 384, 382), (389, 383, 380, 381), (385, 387, 388, 386), (392, 389, 381, 390), (394, 392, 390, 391), (396, 397, 421, 395), (398, 423, 402, 401), (401, 402, 400, 399), (403, 394, 391, 393), (404, 406, 407, 405), (413, 406, 404, 412), (408, 410, 411, 409), (415, 413, 412, 414), (416, 415, 414, 417), (397, 445, 422, 421), (423, 424, 426, 402), (402, 426, 425, 400), (419, 416, 417, 418), (420, 428, 430, 427), (429, 428, 420, 435), (431, 433, 434, 432), (437, 429, 435, 436), (438, 437, 436, 439), (445, 446, 444, 422), (424, 447, 479, 426), (426, 479, 448, 425), (441, 438, 439, 440), (442, 449, 451, 443), (450, 449, 442, 457), (459, 451, 449, 450), (452, 454, 456, 453), (460, 456, 454, 455), (458, 450, 457, 461), (464, 459, 450, 458), (468, 460, 455, 466), (463, 458, 461, 462), (465, 464, 458, 463), (446, 475, 474, 444), (475, 473, 472, 474), (447, 477, 480, 479), (479, 480, 478, 448), (480, 477, 476, 478), (469, 468, 466, 467), (471, 463, 462, 470), (481, 465, 463, 471), (482, 483, 485, 487), (486, 469, 467, 484), (488, 496, 497, 489), (490, 491, 493, 492), (492, 493, 495, 494), (496, 500, 502, 497), (491, 498, 505, 493), (493, 505, 499, 495), (500, 501, 503, 502), (498, 504, 506, 505), (505, 506, 514, 499), (501, 507, 508, 503), (510, 508, 507, 509), (504, 511, 512, 506), (506, 512, 515, 514), (515, 512, 511, 513), (516, 517, 519, 518), (517, 520, 521, 519), (520, 528, 522, 521), (526, 524, 523, 525), (528, 529, 531, 522), (531, 529, 527, 530), (532, 533, 536, 534), (533, 535, 537, 536), (535, 544, 538, 537), (542, 540, 539, 541), (544, 545, 547, 538), (547, 545, 543, 546), (548, 550, 552, 549), (550, 551, 553, 552), (551, 560, 554, 553), (558, 556, 555, 557), (560, 561, 563, 554), (563, 561, 559, 562), (564, 567, 566, 565), (574, 573, 572, 571), (567, 568, 569, 566), (575, 578, 589, 576), (568, 570, 587, 569), (599, 575, 576, 577), (579, 578, 575, 599), (590, 597, 598, 592), (591, 590, 592, 596), (605, 599, 577, 607), (608, 579, 599, 605), (583, 581, 580, 582), (570, 585, 588, 587), (588, 585, 584, 586), (610, 591, 596, 611), (593, 594, 600, 595), (606, 605, 607, 614), (594, 601, 603, 600), (609, 608, 605, 606), (601, 602, 604, 603), (617, 610, 611, 612), (613, 606, 614, 615), (616, 609, 606, 613), (618, 617, 612, 627), (628, 634, 635, 629), (644, 634, 628, 641), (622, 620, 619, 621), (602, 624, 626, 604), (626, 624, 623, 625), (636, 639, 640, 638), (630, 631, 633, 632), (646, 644, 641, 645), (631, 637, 643, 633), (647, 646, 645, 648), (637, 642, 669, 643), (650, 647, 648, 649), (651, 654, 655, 653), (661, 654, 651, 652), (656, 658, 659, 657), (671, 661, 652, 660), (674, 671, 660, 675), (665, 663, 662, 664), (642, 667, 670, 669), (670, 667, 666, 668), (680, 674, 675, 676), (672, 677, 679, 673), (681, 686, 688, 682), (677, 678, 684, 679), (687, 686, 681, 693), (678, 683, 685, 684), (689, 691, 692, 690), (695, 687, 693, 694), (696, 695, 694, 697), (699, 696, 697, 698), (700, 702, 711, 701), (719, 702, 700, 718), (706, 704, 703, 705), (683, 708, 710, 685), (710, 708, 707, 709), (712, 714, 717, 713), (715, 720, 722, 716), (724, 719, 718, 725), (720, 721, 723, 722), (727, 724, 725, 728), (721, 750, 726, 723), (730, 727, 728, 729), (731, 734, 735, 733), (740, 734, 731, 732), (736, 738, 739, 737), (741, 740, 732, 742), (744, 741, 742, 743), (748, 746, 745, 747), (750, 751, 753, 726), (753, 751, 749, 752), (755, 744, 743, 754), (756, 759, 760, 758), (765, 759, 756, 757), (761, 763, 764, 762), (768, 765, 757, 766), (770, 768, 766, 767), (772, 773, 797, 771), (774, 799, 778, 777), (777, 778, 776, 775), (779, 770, 767, 769), (780, 782, 783, 781), (789, 782, 780, 788), (784, 786, 787, 785), (791, 789, 788, 790), (792, 791, 790, 793), (773, 821, 798, 797), (799, 800, 802, 778), (778, 802, 801, 776), (795, 792, 793, 794), (796, 804, 806, 803), (805, 804, 796, 811), (807, 809, 810, 808), (813, 805, 811, 812), (814, 813, 812, 815), (821, 822, 820, 798), (800, 823, 855, 802), (802, 855, 824, 801), (817, 814, 815, 816), (818, 825, 827, 819), (826, 825, 818, 833), (835, 827, 825, 826), (828, 830, 832, 829), (836, 832, 830, 831), (834, 826, 833, 837), (840, 835, 826, 834), (844, 836, 831, 842), (839, 834, 837, 838), (841, 840, 834, 839), (822, 851, 850, 820), (851, 849, 848, 850), (823, 853, 856, 855), (855, 856, 854, 824), (856, 853, 852, 854), (845, 844, 842, 843), (847, 839, 838, 846), (857, 841, 839, 847), (858, 859, 861, 863), (862, 845, 843, 860)])
me_plane_010.polygons.foreach_set('material_index', [1, 1, 1, 1, 0, 1, 1, 1, 1, 2, 2, 2, 2, 2, 2, 2, 3, 4, 3, 2, 3, 2, 3, 4, 3, 2, 3, 2, 3, 4, 3, 4, 3, 4, 3, 4, 3, 4, 3, 4, 3, 4, 3, 2, 3, 2, 3, 2, 3, 2, 3, 4, 3, 2, 3, 2, 3, 2, 3, 4, 3, 2, 3, 2, 3, 2, 3, 4, 3, 4, 3, 4, 3, 4, 3, 4, 3, 2, 3, 4, 3, 4, 3, 5, 3, 5, 3, 2, 3, 2, 3, 2, 3, 2, 3, 2, 3, 2, 3, 2, 3, 2, 3, 2, 3, 2, 3, 2, 2, 6, 6, 6, 6, 6, 6, 6, 6, 6, 6, 6, 6, 6, 6, 6, 6, 6, 6, 6, 6, 6, 6, 6, 6, 6, 6, 6, 6, 6, 6, 6, 6, 6, 7, 6, 6, 6, 6, 6, 6, 6, 6, 6, 6, 6, 6, 6, 6, 6, 6, 6, 6, 6, 6, 6, 6, 6, 6, 6, 6, 6, 6, 6, 6, 6, 6, 6, 6, 6, 6, 6, 6, 6, 6, 6, 6, 6, 6, 6, 6, 6, 6, 6, 6, 6, 6, 6, 6, 6, 6, 6, 6, 6, 6, 6, 6, 6, 6, 6, 6, 6, 6, 6, 6, 6, 6, 6, 6, 6, 6, 6, 6, 6, 6, 6, 6, 6, 6, 6, 6, 6, 6, 6, 6, 6, 6, 6, 6, 6, 6, 6, 6, 6, 6, 6, 6, 6, 6, 6, 6, 6, 6, 6, 6, 6, 6, 6, 6, 6, 6, 6, 6, 7, 6, 6, 6, 6, 6, 6, 6, 6, 6, 6, 6, 6, 6, 6, 6, 6, 6, 6, 6, 6, 6, 6, 6, 6, 6, 6, 6, 6, 6, 6, 6, 6, 6, 6, 7, 6, 6, 6, 6, 6, 6, 6, 6, 6, 6, 6, 6, 6, 6, 6, 6, 6, 6, 6, 6, 6, 6, 6, 6, 6, 6, 6, 6, 6, 6, 6, 6, 6, 6, 6, 6, 6, 6, 6, 6, 6, 6, 6, 6, 6, 6, 6, 6, 6, 6, 6, 6, 6, 6, 6, 6, 6, 6, 6, 6, 6, 6, 6, 6, 6, 6, 6, 6, 6, 6, 6, 6, 6, 6, 6, 6, 6, 6, 6, 6, 6, 6, 6, 6, 6, 6, 6, 6, 6, 6, 6, 6, 6, 6, 6, 6, 6, 6, 6, 6, 6, 6, 6, 6, 6, 6, 6, 6, 6, 6, 6, 6, 6, 6, 6, 6, 6, 6, 7, 6])
_uv = me_plane_010.uv_layers.new(name='UVMap')
_uv.uv.foreach_set('vector', [0.03339, 0.03339, 5.178e-08, 0.03339, 5.215e-08, 0.0, 0.03339, 2.608e-09, 0.636, 0.03339, 0.03339, 0.03339, 0.03339, 2.608e-09, 0.636, 4.968e-08, 0.6677, 0.03339, 0.636, 0.03339, 0.636, 4.968e-08, 0.6677, 5.215e-08, 0.6677, 0.636, 0.636, 0.636, 0.636, 0.03339, 0.6677, 0.03339, 0.636, 0.636, 0.03339, 0.636, 0.03339, 0.03339, 0.636, 0.03339, 0.03339, 0.636, 3.632e-10, 0.636, 5.178e-08, 0.03339, 0.03339, 0.03339, 0.03339, 0.6677, 0.0, 0.6677, 3.632e-10, 0.636, 0.03339, 0.636, 0.636, 0.6677, 0.03339, 0.6677, 0.03339, 0.636, 0.636, 0.636, 0.6677, 0.6677, 0.636, 0.6677, 0.636, 0.636, 0.6677, 0.636, 0.6034, 0.7598, 0.3966, 0.7598, 0.3966, 0.7598, 0.6034, 0.7598, 0.2398, 0.75, 0.1352, 0.75, 0.1352, 0.75, 0.2398, 0.75, 0.3966, 0.9899, 0.6034, 0.99, 0.6034, 0.99, 0.3966, 0.9899, 0.1352, 0.75, 0.2398, 0.75, 0.2398, 0.75, 0.1352, 0.75, 0.6034, 0.8607, 0.3966, 0.8607, 0.3966, 0.8607, 0.6034, 0.8607, 0.6034, 0.8874, 0.3966, 0.8854, 0.3966, 0.8854, 0.6034, 0.8874, 0.7545, 0.75, 0.7545, 0.625, 0.875, 0.625, 0.875, 0.75, 0.7545, 0.75, 0.875, 0.75, 0.875, 0.625, 0.7545, 0.625, 0.375, 0.75, 0.375, 0.625, 0.625, 0.625, 0.625, 0.75, 0.375, 0.75, 0.625, 0.75, 0.625, 0.625, 0.375, 0.625, 0.625, 0.8776, 0.625, 0.8795, 0.625, 1.0, 0.625, 0.8776, 0.625, 1.0, 0.625, 0.8795, 0.2398, 0.75, 0.2398, 0.625, 0.25, 0.625, 0.25, 0.75, 0.2398, 0.75, 0.25, 0.75, 0.25, 0.625, 0.2398, 0.625, 0.375, 0.8705, 0.625, 0.8705, 0.625, 0.8776, 0.375, 0.875, 0.375, 0.8705, 0.375, 0.875, 0.625, 0.8776, 0.625, 0.8705, 0.625, 0.75, 0.625, 0.625, 0.7455, 0.625, 0.7455, 0.75, 0.625, 0.75, 0.7455, 0.75, 0.7455, 0.625, 0.625, 0.625, 0.625, 0.8705, 0.7485, 0.75, 0.625, 0.8795, 0.625, 0.8776, 0.625, 0.8705, 0.625, 0.8776, 0.625, 0.8795, 0.7485, 0.75, 0.375, 1.0, 0.3966, 0.9899, 0.6034, 0.99, 0.625, 1.0, 0.375, 1.0, 0.625, 1.0, 0.6034, 0.99, 0.3966, 0.9899, 0.625, 0.75, 0.6034, 0.7598, 0.3966, 0.7598, 0.375, 0.75, 0.625, 0.75, 0.375, 0.75, 0.3966, 0.7598, 0.6034, 0.7598, 0.625, 0.8705, 0.6034, 0.8607, 0.6034, 0.7598, 0.625, 0.75, 0.625, 0.8705, 0.625, 0.75, 0.6034, 0.7598, 0.6034, 0.8607, 0.625, 1.0, 0.6034, 0.99, 0.6034, 0.8874, 0.625, 0.8776, 0.625, 1.0, 0.625, 0.8776, 0.6034, 0.8874, 0.6034, 0.99, 0.375, 0.8705, 0.3966, 0.8607, 0.6034, 0.8607, 0.625, 0.8705, 0.375, 0.8705, 0.625, 0.8705, 0.6034, 0.8607, 0.3966, 0.8607, 0.625, 0.8776, 0.6034, 0.8874, 0.3966, 0.8854, 0.375, 0.875, 0.625, 0.8776, 0.375, 0.875, 0.3966, 0.8854, 0.6034, 0.8874, 0.375, 0.125, 0.375, 0.0, 0.625, 0.0, 0.625, 0.125, 0.375, 0.125, 0.625, 0.125, 0.625, 0.0, 0.375, 0.0, 0.625, 1.0, 0.625, 0.8795, 0.625, 0.8776, 0.625, 1.0, 0.625, 0.8776, 0.625, 0.8795, 0.25, 0.625, 0.2398, 0.625, 0.2398, 0.75, 0.25, 0.75, 0.25, 0.625, 0.25, 0.75, 0.2398, 0.75, 0.2398, 0.625, 0.7545, 0.75, 0.7545, 0.625, 0.7455, 0.625, 0.7455, 0.75, 0.7545, 0.75, 0.7455, 0.75, 0.7455, 0.625, 0.7545, 0.625, 0.875, 0.625, 0.7545, 0.625, 0.7545, 0.75, 0.875, 0.75, 0.875, 0.625, 0.875, 0.75, 0.7545, 0.75, 0.7545, 0.625, 0.625, 0.625, 0.375, 0.625, 0.375, 0.75, 0.625, 0.75, 0.625, 0.625, 0.625, 0.75, 0.375, 0.75, 0.375, 0.625, 0.625, 1.0, 0.625, 0.8795, 0.625, 0.8776, 0.625, 1.0, 0.625, 0.8776, 0.625, 0.8795, 0.25, 0.625, 0.2398, 0.625, 0.2398, 0.75, 0.25, 0.75, 0.25, 0.625, 0.25, 0.75, 0.2398, 0.75, 0.2398, 0.625, 0.7485, 0.75, 0.625, 0.75, 0.625, 0.8705, 0.7485, 0.75, 0.625, 0.8705, 0.625, 0.75, 0.625, 0.8776, 0.625, 0.8705, 0.375, 0.8705, 0.375, 0.875, 0.625, 0.8776, 0.375, 0.875, 0.375, 0.8705, 0.625, 0.8705, 0.7545, 0.75, 0.7545, 0.625, 0.7455, 0.625, 0.7455, 0.75, 0.7545, 0.75, 0.7455, 0.75, 0.7455, 0.625, 0.7545, 0.625, 0.7455, 0.625, 0.625, 0.625, 0.625, 0.75, 0.7455, 0.75, 0.7455, 0.625, 0.7455, 0.75, 0.625, 0.75, 0.625, 0.625, 0.625, 0.8795, 0.7485, 0.75, 0.625, 0.8705, 0.625, 0.8776, 0.625, 0.8795, 0.625, 0.8776, 0.625, 0.8705, 0.7485, 0.75, 0.6034, 0.99, 0.3966, 0.9899, 0.375, 1.0, 0.625, 1.0, 0.6034, 0.99, 0.625, 1.0, 0.375, 1.0, 0.3966, 0.9899, 0.3966, 0.7598, 0.6034, 0.7598, 0.625, 0.75, 0.375, 0.75, 0.3966, 0.7598, 0.375, 0.75, 0.625, 0.75, 0.6034, 0.7598, 0.6034, 0.7598, 0.6034, 0.8607, 0.625, 0.8705, 0.625, 0.75, 0.6034, 0.7598, 0.625, 0.75, 0.625, 0.8705, 0.6034, 0.8607, 0.6034, 0.8607, 0.3966, 0.8607, 0.375, 0.8705, 0.625, 0.8705, 0.6034, 0.8607, 0.625, 0.8705, 0.375, 0.8705, 0.3966, 0.8607, 0.625, 0.0, 0.375, 0.0, 0.375, 0.125, 0.625, 0.125, 0.625, 0.0, 0.625, 0.125, 0.375, 0.125, 0.375, 0.0, 0.2398, 0.75, 0.2398, 0.625, 0.25, 0.625, 0.25, 0.75, 0.2398, 0.75, 0.25, 0.75, 0.25, 0.625, 0.2398, 0.625, 0.625, 0.8705, 0.6034, 0.8607, 0.6034, 0.7598, 0.625, 0.75, 0.625, 0.8705, 0.625, 0.75, 0.6034, 0.7598, 0.6034, 0.8607, 0.375, 0.8705, 0.3966, 0.8607, 0.6034, 0.8607, 0.625, 0.8705, 0.375, 0.8705, 0.625, 0.8705, 0.6034, 0.8607, 0.3966, 0.8607, 0.3966, 0.8607, 0.3966, 0.7598, 0.6034, 0.7598, 0.6034, 0.8607, 0.3966, 0.8607, 0.6034, 0.8607, 0.6034, 0.7598, 0.3966, 0.7598, 0.6034, 0.99, 0.3966, 0.9899, 0.3966, 0.8854, 0.6034, 0.8874, 0.6034, 0.99, 0.6034, 0.8874, 0.3966, 0.8854, 0.3966, 0.9899, 0.375, 0.875, 0.375, 0.8705, 0.25, 0.625, 0.25, 0.625, 0.375, 0.875, 0.25, 0.625, 0.25, 0.625, 0.375, 0.8705, 0.375, 0.8705, 0.375, 0.875, 0.25, 0.625, 0.25, 0.625, 0.375, 0.8705, 0.25, 0.625, 0.25, 0.625, 0.375, 0.875, 0.1352, 0.75, 0.1352, 0.625, 0.2398, 0.625, 0.2398, 0.75, 0.1352, 0.75, 0.2398, 0.75, 0.2398, 0.625, 0.1352, 0.625, 0.2398, 0.625, 0.1352, 0.625, 0.1352, 0.75, 0.2398, 0.75, 0.2398, 0.625, 0.2398, 0.75, 0.1352, 0.75, 0.1352, 0.625, 0.2398, 0.625, 0.1352, 0.625, 0.1352, 0.75, 0.2398, 0.75, 0.2398, 0.625, 0.2398, 0.75, 0.1352, 0.75, 0.1352, 0.625, 0.1352, 0.75, 0.1352, 0.625, 0.2398, 0.625, 0.2398, 0.75, 0.1352, 0.75, 0.2398, 0.75, 0.2398, 0.625, 0.1352, 0.625, 0.125, 0.75, 0.125, 0.625, 0.1352, 0.625, 0.1352, 0.75, 0.125, 0.75, 0.1352, 0.75, 0.1352, 0.625, 0.125, 0.625, 0.1352, 0.625, 0.125, 0.625, 0.125, 0.75, 0.1352, 0.75, 0.1352, 0.625, 0.1352, 0.75, 0.125, 0.75, 0.125, 0.625, 0.1352, 0.625, 0.125, 0.625, 0.125, 0.75, 0.1352, 0.75, 0.1352, 0.625, 0.1352, 0.75, 0.125, 0.75, 0.125, 0.625, 0.125, 0.75, 0.125, 0.625, 0.1352, 0.625, 0.1352, 0.75, 0.125, 0.75, 0.1352, 0.75, 0.1352, 0.625, 0.125, 0.625, 0.6034, 0.7598, 0.6034, 0.8607, 0.6034, 0.8607, 0.6034, 0.7598, 0.6034, 0.8874, 0.6034, 0.99, 0.6034, 0.99, 0.6034, 0.8874, 0.375, 0.0, 0.625, 0.0, 0.625, 0.25, 0.375, 0.25, 0.375, 0.0, 0.625, 0.0, 0.625, 0.25, 0.375, 0.25, 0.375, 0.25, 0.625, 0.25, 0.625, 0.5, 0.375, 0.5, 0.375, 0.0, 0.625, 0.0, 0.625, 0.25, 0.375, 0.25, 0.375, 0.0, 0.625, 0.0, 0.625, 0.25, 0.375, 0.25, 0.375, 0.25, 0.625, 0.25, 0.625, 0.5, 0.375, 0.5, 0.375, 0.0, 0.625, 0.0, 0.625, 0.25, 0.375, 0.25, 0.375, 0.0, 0.625, 0.0, 0.625, 0.25, 0.375, 0.25, 0.375, 0.25, 0.625, 0.25, 0.625, 0.5, 0.375, 0.5, 0.375, 0.0, 0.625, 0.0, 0.625, 0.25, 0.375, 0.25, 0.625, 0.5, 0.875, 0.5, 0.875, 0.75, 0.625, 0.75, 0.375, 0.0, 0.625, 0.0, 0.625, 0.25, 0.375, 0.25, 0.375, 0.25, 0.625, 0.25, 0.625, 0.5, 0.375, 0.5, 0.625, 0.5, 0.875, 0.5, 0.875, 0.75, 0.625, 0.75, 0.375, 0.25, 0.625, 0.25, 0.625, 0.5, 0.375, 0.5, 0.375, 0.25, 0.625, 0.25, 0.625, 0.5, 0.375, 0.5, 0.375, 0.25, 0.625, 0.25, 0.625, 0.5, 0.375, 0.5, 0.625, 0.5, 0.875, 0.5, 0.875, 0.75, 0.625, 0.75, 0.375, 0.25, 0.625, 0.25, 0.625, 0.5, 0.375, 0.5, 0.625, 0.5, 0.875, 0.5, 0.875, 0.75, 0.625, 0.75, 0.375, 0.25, 0.625, 0.25, 0.625, 0.5, 0.375, 0.5, 0.375, 0.25, 0.625, 0.25, 0.625, 0.5, 0.375, 0.5, 0.375, 0.25, 0.625, 0.25, 0.625, 0.5, 0.375, 0.5, 0.625, 0.5, 0.875, 0.5, 0.875, 0.75, 0.625, 0.75, 0.375, 0.25, 0.625, 0.25, 0.625, 0.5, 0.375, 0.5, 0.625, 0.5, 0.875, 0.5, 0.875, 0.75, 0.625, 0.75, 0.375, 0.25, 0.625, 0.25, 0.625, 0.5, 0.375, 0.5, 0.375, 0.25, 0.625, 0.25, 0.625, 0.5, 0.375, 0.5, 0.375, 0.25, 0.625, 0.25, 0.625, 0.5, 0.375, 0.5, 0.625, 0.5, 0.875, 0.5, 0.875, 0.75, 0.625, 0.75, 0.375, 0.25, 0.625, 0.25, 0.625, 0.5, 0.375, 0.5, 0.625, 0.5, 0.875, 0.5, 0.875, 0.75, 0.625, 0.75, 0.375, 0.25, 0.625, 0.25, 0.625, 0.5, 0.375, 0.5, 0.0, 1.0, 1.0, 1.0, 1.0, 1.0, 0.0, 1.0, 0.375, 0.25, 0.625, 0.25, 0.625, 0.5, 0.375, 0.5, 0.625, 0.5, 0.875, 0.5, 0.875, 0.75, 0.625, 0.75, 0.375, 0.25, 0.625, 0.25, 0.625, 0.5, 0.375, 0.5, 0.375, 0.5, 0.625, 0.5, 0.625, 0.75, 0.375, 0.75, 0.375, 0.25, 0.625, 0.25, 0.625, 0.5, 0.375, 0.5, 0.625, 0.5, 0.875, 0.5, 0.875, 0.75, 0.625, 0.75, 0.375, 0.5, 0.625, 0.5, 0.625, 0.75, 0.375, 0.75, 0.375, 0.5, 0.625, 0.5, 0.625, 0.75, 0.375, 0.75, 0.375, 0.25, 0.625, 0.25, 0.625, 0.5, 0.375, 0.5, 0.625, 0.5, 0.875, 0.5, 0.875, 0.75, 0.625, 0.75, 0.375, 0.25, 0.625, 0.25, 0.625, 0.5, 0.375, 0.5, 0.625, 0.5, 0.875, 0.5, 0.875, 0.75, 0.625, 0.75, 0.375, 0.5, 0.625, 0.5, 0.625, 0.75, 0.375, 0.75, 0.375, 0.25, 0.625, 0.25, 0.625, 0.5, 0.375, 0.5, 0.375, 0.5, 0.625, 0.5, 0.625, 0.75, 0.375, 0.75, 0.375, 0.25, 0.625, 0.25, 0.625, 0.5, 0.375, 0.5, 0.375, 0.25, 0.625, 0.25, 0.625, 0.5, 0.375, 0.5, 0.375, 0.25, 0.625, 0.25, 0.625, 0.5, 0.375, 0.5, 0.375, 0.5, 0.625, 0.5, 0.625, 0.75, 0.375, 0.75, 0.375, 0.5, 0.625, 0.5, 0.625, 0.75, 0.375, 0.75, 0.375, 0.25, 0.625, 0.25, 0.625, 0.5, 0.375, 0.5, 0.375, 0.5, 0.625, 0.5, 0.625, 0.75, 0.375, 0.75, 0.625, 0.5, 0.875, 0.5, 0.875, 0.75, 0.625, 0.75, 0.375, 0.25, 0.625, 0.25, 0.625, 0.5, 0.375, 0.5, 0.625, 0.5, 0.875, 0.5, 0.875, 0.75, 0.625, 0.75, 0.375, 0.25, 0.625, 0.25, 0.625, 0.5, 0.375, 0.5, 0.625, 0.5, 0.875, 0.5, 0.875, 0.75, 0.625, 0.75, 0.625, 0.5, 0.875, 0.5, 0.875, 0.75, 0.625, 0.75, 0.375, 0.25, 0.625, 0.25, 0.625, 0.5, 0.375, 0.5, 0.375, 0.25, 0.625, 0.25, 0.625, 0.5, 0.375, 0.5, 0.375, 0.25, 0.625, 0.25, 0.625, 0.5, 0.375, 0.5, 0.375, 0.25, 0.625, 0.25, 0.625, 0.5, 0.375, 0.5, 0.375, 0.25, 0.625, 0.25, 0.625, 0.5, 0.375, 0.5, 0.375, 0.25, 0.625, 0.25, 0.625, 0.5, 0.375, 0.5, 0.625, 0.5, 0.875, 0.5, 0.875, 0.75, 0.625, 0.75, 0.375, 0.25, 0.625, 0.25, 0.625, 0.5, 0.375, 0.5, 0.625, 0.5, 0.875, 0.5, 0.875, 0.75, 0.625, 0.75, 0.375, 0.25, 0.625, 0.25, 0.625, 0.5, 0.375, 0.5, 0.375, 0.25, 0.625, 0.25, 0.625, 0.5, 0.375, 0.5, 0.625, 0.5, 0.875, 0.5, 0.875, 0.75, 0.625, 0.75, 0.375, 0.25, 0.625, 0.25, 0.625, 0.5, 0.375, 0.5, 0.625, 0.5, 0.875, 0.5, 0.875, 0.75, 0.625, 0.75, 0.375, 0.25, 0.625, 0.25, 0.625, 0.5, 0.375, 0.5, 0.375, 0.25, 0.625, 0.25, 0.625, 0.5, 0.375, 0.5, 0.625, 0.5, 0.875, 0.5, 0.875, 0.75, 0.625, 0.75, 0.375, 0.25, 0.625, 0.25, 0.625, 0.5, 0.375, 0.5, 0.375, 0.25, 0.625, 0.25, 0.625, 0.5, 0.375, 0.5, 0.375, 0.25, 0.625, 0.25, 0.625, 0.5, 0.375, 0.5, 0.625, 0.5, 0.875, 0.5, 0.875, 0.75, 0.625, 0.75, 0.375, 0.25, 0.625, 0.25, 0.625, 0.5, 0.375, 0.5, 0.375, 0.25, 0.625, 0.25, 0.625, 0.5, 0.375, 0.5, 0.375, 0.25, 0.625, 0.25, 0.625, 0.5, 0.375, 0.5, 0.625, 0.5, 0.875, 0.5, 0.875, 0.75, 0.625, 0.75, 0.375, 0.25, 0.625, 0.25, 0.625, 0.5, 0.375, 0.5, 0.625, 0.5, 0.875, 0.5, 0.875, 0.75, 0.625, 0.75, 0.375, 0.25, 0.625, 0.25, 0.625, 0.5, 0.375, 0.5, 0.625, 0.5, 0.875, 0.5, 0.875, 0.75, 0.625, 0.75, 0.625, 0.5, 0.875, 0.5, 0.875, 0.75, 0.625, 0.75, 0.375, 0.25, 0.625, 0.25, 0.625, 0.5, 0.375, 0.5, 0.375, 0.25, 0.625, 0.25, 0.625, 0.5, 0.375, 0.5, 0.375, 0.25, 0.625, 0.25, 0.625, 0.5, 0.375, 0.5, 0.375, 0.25, 0.625, 0.25, 0.625, 0.5, 0.375, 0.5, 0.375, 0.25, 0.625, 0.25, 0.625, 0.5, 0.375, 0.5, 0.375, 0.25, 0.625, 0.25, 0.625, 0.5, 0.375, 0.5, 0.625, 0.5, 0.875, 0.5, 0.875, 0.75, 0.625, 0.75, 0.375, 0.25, 0.625, 0.25, 0.625, 0.5, 0.375, 0.5, 0.625, 0.5, 0.875, 0.5, 0.875, 0.75, 0.625, 0.75, 0.375, 0.25, 0.625, 0.25, 0.625, 0.5, 0.375, 0.5, 0.375, 0.25, 0.625, 0.25, 0.625, 0.5, 0.375, 0.5, 0.625, 0.5, 0.875, 0.5, 0.875, 0.75, 0.625, 0.75, 0.375, 0.25, 0.625, 0.25, 0.625, 0.5, 0.375, 0.5, 0.625, 0.5, 0.875, 0.5, 0.875, 0.75, 0.625, 0.75, 0.375, 0.25, 0.625, 0.25, 0.625, 0.5, 0.375, 0.5, 0.625, 0.5, 0.875, 0.5, 0.875, 0.75, 0.625, 0.75, 0.375, 0.25, 0.625, 0.25, 0.625, 0.5, 0.375, 0.5, 0.625, 0.5, 0.875, 0.5, 0.875, 0.75, 0.625, 0.75, 0.375, 0.25, 0.625, 0.25, 0.625, 0.5, 0.375, 0.5, 0.375, 0.25, 0.625, 0.25, 0.625, 0.5, 0.375, 0.5, 0.375, 0.5, 0.625, 0.5, 0.625, 0.75, 0.375, 0.75, 0.375, 0.25, 0.625, 0.25, 0.625, 0.5, 0.375, 0.5, 0.375, 0.5, 0.625, 0.5, 0.625, 0.75, 0.375, 0.75, 0.375, 0.25, 0.625, 0.25, 0.625, 0.5, 0.375, 0.5, 0.625, 0.5, 0.875, 0.5, 0.875, 0.75, 0.625, 0.75, 0.375, 0.25, 0.625, 0.25, 0.625, 0.5, 0.375, 0.5, 0.625, 0.5, 0.875, 0.5, 0.875, 0.75, 0.625, 0.75, 0.375, 0.25, 0.625, 0.25, 0.625, 0.5, 0.375, 0.5, 0.375, 0.25, 0.625, 0.25, 0.625, 0.5, 0.375, 0.5, 0.375, 0.5, 0.625, 0.5, 0.625, 0.75, 0.375, 0.75, 0.375, 0.25, 0.625, 0.25, 0.625, 0.5, 0.375, 0.5, 0.375, 0.5, 0.625, 0.5, 0.625, 0.75, 0.375, 0.75, 0.375, 0.25, 0.625, 0.25, 0.625, 0.5, 0.375, 0.5, 0.625, 0.5, 0.875, 0.5, 0.875, 0.75, 0.625, 0.75, 0.375, 0.25, 0.625, 0.25, 0.625, 0.5, 0.375, 0.5, 0.625, 0.5, 0.875, 0.5, 0.875, 0.75, 0.625, 0.75, 0.375, 0.25, 0.625, 0.25, 0.625, 0.5, 0.375, 0.5, 0.375, 0.25, 0.625, 0.25, 0.625, 0.5, 0.375, 0.5, 0.375, 0.5, 0.625, 0.5, 0.625, 0.75, 0.375, 0.75, 0.375, 0.25, 0.625, 0.25, 0.625, 0.5, 0.375, 0.5, 0.375, 0.5, 0.625, 0.5, 0.625, 0.75, 0.375, 0.75, 0.375, 0.25, 0.625, 0.25, 0.625, 0.5, 0.375, 0.5, 0.625, 0.5, 0.875, 0.5, 0.875, 0.75, 0.625, 0.75, 0.375, 0.25, 0.625, 0.25, 0.625, 0.5, 0.375, 0.5, 0.375, 0.0, 0.625, 0.0, 0.625, 0.25, 0.375, 0.25, 0.625, 0.5, 0.875, 0.5, 0.875, 0.75, 0.625, 0.75, 0.375, 0.0, 0.625, 0.0, 0.625, 0.25, 0.375, 0.25, 0.375, 0.25, 0.625, 0.25, 0.625, 0.5, 0.375, 0.5, 0.375, 0.0, 0.625, 0.0, 0.625, 0.25, 0.375, 0.25, 0.375, 0.0, 0.625, 0.0, 0.625, 0.25, 0.375, 0.25, 0.375, 0.25, 0.625, 0.25, 0.625, 0.5, 0.375, 0.5, 0.375, 0.0, 0.625, 0.0, 0.625, 0.25, 0.375, 0.25, 0.375, 0.5, 0.625, 0.5, 0.625, 0.75, 0.375, 0.75, 0.625, 0.5, 0.875, 0.5, 0.875, 0.75, 0.625, 0.75, 0.375, 0.25, 0.625, 0.25, 0.625, 0.5, 0.375, 0.5, 0.375, 0.5, 0.625, 0.5, 0.625, 0.75, 0.375, 0.75, 0.625, 0.5, 0.875, 0.5, 0.875, 0.75, 0.625, 0.75, 0.375, 0.0, 0.625, 0.0, 0.625, 0.25, 0.375, 0.25, 0.375, 0.25, 0.625, 0.25, 0.625, 0.5, 0.375, 0.5, 0.375, 0.0, 0.625, 0.0, 0.625, 0.25, 0.375, 0.25, 0.0, 1.0, 1.0, 1.0, 1.0, 1.0, 0.0, 1.0, 0.375, 0.0, 0.625, 0.0, 0.625, 0.25, 0.375, 0.25, 0.375, 0.0, 0.625, 0.0, 0.625, 0.25, 0.375, 0.25, 0.375, 0.0, 0.625, 0.0, 0.625, 0.25, 0.375, 0.25, 0.375, 0.25, 0.625, 0.25, 0.625, 0.5, 0.375, 0.5, 0.375, 0.0, 0.625, 0.0, 0.625, 0.25, 0.375, 0.25, 0.375, 0.0, 0.625, 0.0, 0.625, 0.25, 0.375, 0.25, 0.375, 0.25, 0.625, 0.25, 0.625, 0.5, 0.375, 0.5, 0.375, 0.0, 0.625, 0.0, 0.625, 0.25, 0.375, 0.25, 0.375, 0.0, 0.625, 0.0, 0.625, 0.25, 0.375, 0.25, 0.375, 0.25, 0.625, 0.25, 0.625, 0.5, 0.375, 0.5, 0.375, 0.0, 0.625, 0.0, 0.625, 0.25, 0.375, 0.25, 0.625, 0.5, 0.875, 0.5, 0.875, 0.75, 0.625, 0.75, 0.375, 0.0, 0.625, 0.0, 0.625, 0.25, 0.375, 0.25, 0.375, 0.25, 0.625, 0.25, 0.625, 0.5, 0.375, 0.5, 0.625, 0.5, 0.875, 0.5, 0.875, 0.75, 0.625, 0.75, 0.375, 0.25, 0.625, 0.25, 0.625, 0.5, 0.375, 0.5, 0.375, 0.25, 0.625, 0.25, 0.625, 0.5, 0.375, 0.5, 0.375, 0.25, 0.625, 0.25, 0.625, 0.5, 0.375, 0.5, 0.625, 0.5, 0.875, 0.5, 0.875, 0.75, 0.625, 0.75, 0.375, 0.25, 0.625, 0.25, 0.625, 0.5, 0.375, 0.5, 0.625, 0.5, 0.875, 0.5, 0.875, 0.75, 0.625, 0.75, 0.375, 0.25, 0.625, 0.25, 0.625, 0.5, 0.375, 0.5, 0.375, 0.25, 0.625, 0.25, 0.625, 0.5, 0.375, 0.5, 0.375, 0.25, 0.625, 0.25, 0.625, 0.5, 0.375, 0.5, 0.625, 0.5, 0.875, 0.5, 0.875, 0.75, 0.625, 0.75, 0.375, 0.25, 0.625, 0.25, 0.625, 0.5, 0.375, 0.5, 0.625, 0.5, 0.875, 0.5, 0.875, 0.75, 0.625, 0.75, 0.375, 0.25, 0.625, 0.25, 0.625, 0.5, 0.375, 0.5, 0.375, 0.25, 0.625, 0.25, 0.625, 0.5, 0.375, 0.5, 0.375, 0.25, 0.625, 0.25, 0.625, 0.5, 0.375, 0.5, 0.625, 0.5, 0.875, 0.5, 0.875, 0.75, 0.625, 0.75, 0.375, 0.25, 0.625, 0.25, 0.625, 0.5, 0.375, 0.5, 0.625, 0.5, 0.875, 0.5, 0.875, 0.75, 0.625, 0.75, 0.375, 0.25, 0.625, 0.25, 0.625, 0.5, 0.375, 0.5, 0.0, 1.0, 1.0, 1.0, 1.0, 1.0, 0.0, 1.0, 0.375, 0.25, 0.625, 0.25, 0.625, 0.5, 0.375, 0.5, 0.625, 0.5, 0.875, 0.5, 0.875, 0.75, 0.625, 0.75, 0.375, 0.25, 0.625, 0.25, 0.625, 0.5, 0.375, 0.5, 0.375, 0.5, 0.625, 0.5, 0.625, 0.75, 0.375, 0.75, 0.375, 0.25, 0.625, 0.25, 0.625, 0.5, 0.375, 0.5, 0.625, 0.5, 0.875, 0.5, 0.875, 0.75, 0.625, 0.75, 0.375, 0.5, 0.625, 0.5, 0.625, 0.75, 0.375, 0.75, 0.375, 0.5, 0.625, 0.5, 0.625, 0.75, 0.375, 0.75, 0.375, 0.25, 0.625, 0.25, 0.625, 0.5, 0.375, 0.5, 0.625, 0.5, 0.875, 0.5, 0.875, 0.75, 0.625, 0.75, 0.375, 0.25, 0.625, 0.25, 0.625, 0.5, 0.375, 0.5, 0.625, 0.5, 0.875, 0.5, 0.875, 0.75, 0.625, 0.75, 0.375, 0.5, 0.625, 0.5, 0.625, 0.75, 0.375, 0.75, 0.375, 0.25, 0.625, 0.25, 0.625, 0.5, 0.375, 0.5, 0.375, 0.5, 0.625, 0.5, 0.625, 0.75, 0.375, 0.75, 0.375, 0.25, 0.625, 0.25, 0.625, 0.5, 0.375, 0.5, 0.375, 0.25, 0.625, 0.25, 0.625, 0.5, 0.375, 0.5, 0.375, 0.25, 0.625, 0.25, 0.625, 0.5, 0.375, 0.5, 0.375, 0.5, 0.625, 0.5, 0.625, 0.75, 0.375, 0.75, 0.375, 0.5, 0.625, 0.5, 0.625, 0.75, 0.375, 0.75, 0.375, 0.25, 0.625, 0.25, 0.625, 0.5, 0.375, 0.5, 0.375, 0.5, 0.625, 0.5, 0.625, 0.75, 0.375, 0.75, 0.625, 0.5, 0.875, 0.5, 0.875, 0.75, 0.625, 0.75, 0.375, 0.25, 0.625, 0.25, 0.625, 0.5, 0.375, 0.5, 0.625, 0.5, 0.875, 0.5, 0.875, 0.75, 0.625, 0.75, 0.375, 0.25, 0.625, 0.25, 0.625, 0.5, 0.375, 0.5, 0.625, 0.5, 0.875, 0.5, 0.875, 0.75, 0.625, 0.75, 0.625, 0.5, 0.875, 0.5, 0.875, 0.75, 0.625, 0.75, 0.375, 0.25, 0.625, 0.25, 0.625, 0.5, 0.375, 0.5, 0.375, 0.25, 0.625, 0.25, 0.625, 0.5, 0.375, 0.5, 0.375, 0.25, 0.625, 0.25, 0.625, 0.5, 0.375, 0.5, 0.375, 0.25, 0.625, 0.25, 0.625, 0.5, 0.375, 0.5, 0.375, 0.25, 0.625, 0.25, 0.625, 0.5, 0.375, 0.5, 0.375, 0.25, 0.625, 0.25, 0.625, 0.5, 0.375, 0.5, 0.625, 0.5, 0.875, 0.5, 0.875, 0.75, 0.625, 0.75, 0.375, 0.25, 0.625, 0.25, 0.625, 0.5, 0.375, 0.5, 0.625, 0.5, 0.875, 0.5, 0.875, 0.75, 0.625, 0.75, 0.375, 0.25, 0.625, 0.25, 0.625, 0.5, 0.375, 0.5, 0.375, 0.25, 0.625, 0.25, 0.625, 0.5, 0.375, 0.5, 0.625, 0.5, 0.875, 0.5, 0.875, 0.75, 0.625, 0.75, 0.375, 0.25, 0.625, 0.25, 0.625, 0.5, 0.375, 0.5, 0.625, 0.5, 0.875, 0.5, 0.875, 0.75, 0.625, 0.75, 0.375, 0.25, 0.625, 0.25, 0.625, 0.5, 0.375, 0.5, 0.375, 0.25, 0.625, 0.25, 0.625, 0.5, 0.375, 0.5, 0.625, 0.5, 0.875, 0.5, 0.875, 0.75, 0.625, 0.75, 0.375, 0.25, 0.625, 0.25, 0.625, 0.5, 0.375, 0.5, 0.375, 0.25, 0.625, 0.25, 0.625, 0.5, 0.375, 0.5, 0.375, 0.25, 0.625, 0.25, 0.625, 0.5, 0.375, 0.5, 0.625, 0.5, 0.875, 0.5, 0.875, 0.75, 0.625, 0.75, 0.375, 0.25, 0.625, 0.25, 0.625, 0.5, 0.375, 0.5, 0.375, 0.25, 0.625, 0.25, 0.625, 0.5, 0.375, 0.5, 0.375, 0.25, 0.625, 0.25, 0.625, 0.5, 0.375, 0.5, 0.625, 0.5, 0.875, 0.5, 0.875, 0.75, 0.625, 0.75, 0.375, 0.25, 0.625, 0.25, 0.625, 0.5, 0.375, 0.5, 0.625, 0.5, 0.875, 0.5, 0.875, 0.75, 0.625, 0.75, 0.375, 0.25, 0.625, 0.25, 0.625, 0.5, 0.375, 0.5, 0.625, 0.5, 0.875, 0.5, 0.875, 0.75, 0.625, 0.75, 0.625, 0.5, 0.875, 0.5, 0.875, 0.75, 0.625, 0.75, 0.375, 0.25, 0.625, 0.25, 0.625, 0.5, 0.375, 0.5, 0.375, 0.25, 0.625, 0.25, 0.625, 0.5, 0.375, 0.5, 0.375, 0.25, 0.625, 0.25, 0.625, 0.5, 0.375, 0.5, 0.375, 0.25, 0.625, 0.25, 0.625, 0.5, 0.375, 0.5, 0.375, 0.25, 0.625, 0.25, 0.625, 0.5, 0.375, 0.5, 0.375, 0.25, 0.625, 0.25, 0.625, 0.5, 0.375, 0.5, 0.625, 0.5, 0.875, 0.5, 0.875, 0.75, 0.625, 0.75, 0.375, 0.25, 0.625, 0.25, 0.625, 0.5, 0.375, 0.5, 0.625, 0.5, 0.875, 0.5, 0.875, 0.75, 0.625, 0.75, 0.375, 0.25, 0.625, 0.25, 0.625, 0.5, 0.375, 0.5, 0.375, 0.25, 0.625, 0.25, 0.625, 0.5, 0.375, 0.5, 0.625, 0.5, 0.875, 0.5, 0.875, 0.75, 0.625, 0.75, 0.375, 0.25, 0.625, 0.25, 0.625, 0.5, 0.375, 0.5, 0.625, 0.5, 0.875, 0.5, 0.875, 0.75, 0.625, 0.75, 0.375, 0.25, 0.625, 0.25, 0.625, 0.5, 0.375, 0.5, 0.625, 0.5, 0.875, 0.5, 0.875, 0.75, 0.625, 0.75, 0.375, 0.25, 0.625, 0.25, 0.625, 0.5, 0.375, 0.5, 0.625, 0.5, 0.875, 0.5, 0.875, 0.75, 0.625, 0.75, 0.375, 0.25, 0.625, 0.25, 0.625, 0.5, 0.375, 0.5, 0.375, 0.25, 0.625, 0.25, 0.625, 0.5, 0.375, 0.5, 0.375, 0.5, 0.625, 0.5, 0.625, 0.75, 0.375, 0.75, 0.375, 0.25, 0.625, 0.25, 0.625, 0.5, 0.375, 0.5, 0.375, 0.5, 0.625, 0.5, 0.625, 0.75, 0.375, 0.75, 0.375, 0.25, 0.625, 0.25, 0.625, 0.5, 0.375, 0.5, 0.625, 0.5, 0.875, 0.5, 0.875, 0.75, 0.625, 0.75, 0.375, 0.25, 0.625, 0.25, 0.625, 0.5, 0.375, 0.5, 0.625, 0.5, 0.875, 0.5, 0.875, 0.75, 0.625, 0.75, 0.375, 0.25, 0.625, 0.25, 0.625, 0.5, 0.375, 0.5, 0.375, 0.25, 0.625, 0.25, 0.625, 0.5, 0.375, 0.5, 0.375, 0.5, 0.625, 0.5, 0.625, 0.75, 0.375, 0.75, 0.375, 0.25, 0.625, 0.25, 0.625, 0.5, 0.375, 0.5, 0.375, 0.5, 0.625, 0.5, 0.625, 0.75, 0.375, 0.75, 0.375, 0.25, 0.625, 0.25, 0.625, 0.5, 0.375, 0.5, 0.625, 0.5, 0.875, 0.5, 0.875, 0.75, 0.625, 0.75, 0.375, 0.25, 0.625, 0.25, 0.625, 0.5, 0.375, 0.5, 0.625, 0.5, 0.875, 0.5, 0.875, 0.75, 0.625, 0.75, 0.375, 0.25, 0.625, 0.25, 0.625, 0.5, 0.375, 0.5, 0.375, 0.25, 0.625, 0.25, 0.625, 0.5, 0.375, 0.5, 0.375, 0.5, 0.625, 0.5, 0.625, 0.75, 0.375, 0.75, 0.375, 0.25, 0.625, 0.25, 0.625, 0.5, 0.375, 0.5, 0.375, 0.5, 0.625, 0.5, 0.625, 0.75, 0.375, 0.75, 0.375, 0.25, 0.625, 0.25, 0.625, 0.5, 0.375, 0.5, 0.625, 0.5, 0.875, 0.5, 0.875, 0.75, 0.625, 0.75, 0.375, 0.25, 0.625, 0.25, 0.625, 0.5, 0.375, 0.5, 0.375, 0.0, 0.625, 0.0, 0.625, 0.25, 0.375, 0.25, 0.625, 0.5, 0.875, 0.5, 0.875, 0.75, 0.625, 0.75, 0.375, 0.0, 0.625, 0.0, 0.625, 0.25, 0.375, 0.25, 0.375, 0.25, 0.625, 0.25, 0.625, 0.5, 0.375, 0.5, 0.375, 0.0, 0.625, 0.0, 0.625, 0.25, 0.375, 0.25, 0.375, 0.0, 0.625, 0.0, 0.625, 0.25, 0.375, 0.25, 0.375, 0.25, 0.625, 0.25, 0.625, 0.5, 0.375, 0.5, 0.375, 0.0, 0.625, 0.0, 0.625, 0.25, 0.375, 0.25, 0.375, 0.5, 0.625, 0.5, 0.625, 0.75, 0.375, 0.75, 0.625, 0.5, 0.875, 0.5, 0.875, 0.75, 0.625, 0.75, 0.375, 0.25, 0.625, 0.25, 0.625, 0.5, 0.375, 0.5, 0.375, 0.5, 0.625, 0.5, 0.625, 0.75, 0.375, 0.75, 0.625, 0.5, 0.875, 0.5, 0.875, 0.75, 0.625, 0.75, 0.375, 0.0, 0.625, 0.0, 0.625, 0.25, 0.375, 0.25, 0.375, 0.25, 0.625, 0.25, 0.625, 0.5, 0.375, 0.5, 0.375, 0.0, 0.625, 0.0, 0.625, 0.25, 0.375, 0.25, 0.0, 1.0, 1.0, 1.0, 1.0, 1.0, 0.0, 1.0, 0.375, 0.0, 0.625, 0.0, 0.625, 0.25, 0.375, 0.25])
me_plane_010.materials.append(mat_material_007)
me_plane_010.materials.append(mat_006)
me_plane_010.materials.append(mat_002)
me_plane_010.materials.append(mat_002_1)
me_plane_010.materials.append(mat_x)
me_plane_010.materials.append(mat_001)
me_plane_010.materials.append(mat_001_1)
me_plane_010.materials.append(mat_002_2)
me_plane_010.use_remesh_fix_poles = True
me_plane_010.use_remesh_preserve_attributes = False
me_plane_010.update()

# ---- objects
ob_plane_010 = bpy.data.objects.new('Plane.010', me_plane_010)

# ---- transforms, parenting, visibility, modifiers, constraints
ob_plane_010.location = (0.025, 0.025, 0.0)

# ---- collection membership
col_collection.objects.link(ob_plane_010)

# ---- scene / render settings (as saved in the file)
scene.frame_start = 1; scene.frame_end = 250; scene.frame_set(1)
scene.render.engine = 'BLENDER_EEVEE_NEXT'
scene.cycles.use_denoising = False
scene.cycles.samples = 128
scene.cycles.sampling_pattern = 'TABULATED_SOBOL'
scene.cycles.use_adaptive_sampling = False
scene.cycles.use_light_tree = False
scene.view_settings.view_transform = 'Filmic'
bpy.context.view_layer.update()

# ---- added for rendering (the .blend has no active camera and no usable light): camera, sun
cam_auto = bpy.data.cameras.new('AutoCamera')
cam_auto.lens = 50.0
cam_auto.sensor_width = 36.0
cam_auto.clip_end = 1000.0
ob_auto_camera = bpy.data.objects.new('AutoCamera', cam_auto)
scene.collection.objects.link(ob_auto_camera)
ob_auto_camera.location = (0.235045, -0.172054, 0.170691)
ob_auto_camera.rotation_euler = (1.09748, -7.21219e-08, 0.694738)
scene.camera = ob_auto_camera
light_auto_sun = bpy.data.lights.new('AutoSun', 'SUN')
light_auto_sun.energy = 3.0
light_auto_sun.angle = 0.0523599
ob_auto_sun = bpy.data.objects.new('AutoSun', light_auto_sun)
scene.collection.objects.link(ob_auto_sun)
ob_auto_sun.rotation_euler = (0.872665, 0.174533, 0.523599)
bpy.context.view_layer.update()
